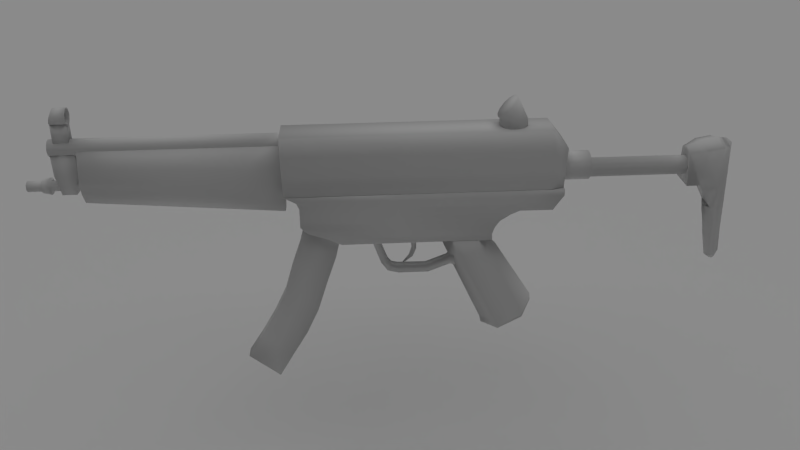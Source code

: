 # Source: mp5.blend  (saved by Blender 2.70.0; exported with 4.5.12 LTS)
import bpy
from mathutils import Matrix  # noqa: F401  (used for matrix-valued properties, if any)

bpy.ops.wm.read_factory_settings(use_empty=True)
scene = bpy.context.scene
scene.name = 'Scene'

# ---- collections
col_collection_1 = bpy.data.collections.new('Collection 1'); scene.collection.children.link(col_collection_1)

# ---- materials (node trees are filled in below, after node groups)
mat_material_002 = bpy.data.materials.new('Material.002')
mat_material_002.alpha_threshold = 0.0
mat_material_002.use_transparent_shadow = False
mat_material_002.roughness = 0.5
mat_material_002.line_color = (0.0, 0.0, 0.0, 1.0)
mat_material_001 = bpy.data.materials.new('Material.001')
mat_material_001.alpha_threshold = 0.0
mat_material_001.use_transparent_shadow = False
mat_material_001.roughness = 0.5
mat_material_001.line_color = (0.0, 0.0, 0.0, 1.0)
mat_material_003 = bpy.data.materials.new('Material.003')
mat_material_003.alpha_threshold = 0.0
mat_material_003.use_transparent_shadow = False
mat_material_003.roughness = 0.5
mat_material_003.line_color = (0.0, 0.0, 0.0, 1.0)

# ---- material node trees

# ---- cameras
cam_camera = bpy.data.cameras.new('Camera')
cam_camera.clip_end = 100.0
cam_camera.lens = 35.0
cam_camera.sensor_width = 32.0
cam_camera.sensor_height = 18.0
cam_camera.ortho_scale = 7.314
cam_camera.dof.focus_distance = 0.0
cam_camera.dof.aperture_fstop = 128.0

# ---- lights
light_sun = bpy.data.lights.new('Sun', 'SUN')
light_sun.transmission_factor = 0.0
light_sun.angle = 1.571
light_sun.energy = 1.0
light_sun.shadow_buffer_clip_start = 0.5
light_sun.shadow_soft_size = 1.0
light_sun.shadow_cascade_max_distance = 1000.0
light_sun.cycles.use_multiple_importance_sampling = False

# ---- meshes
me_plane = bpy.data.meshes.new('Plane')
me_plane.from_pydata([(1.0, 1.0, 0.0), (1.0, -1.0, 0.0), (-1.0, -1.0, 0.0), (-1.0, 1.0, 0.0)], [], [(0, 3, 2, 1)])
me_plane.materials.append(mat_material_002)
me_plane.use_remesh_preserve_volume = False
me_plane.use_remesh_preserve_attributes = False
me_plane.use_mirror_vertex_groups = False
me_plane.update()
me_cube_006 = bpy.data.meshes.new('Cube.006')
me_cube_006.from_pydata([(-8.782, -0.3156, 1.609), (-8.912, -0.03876, 1.613), (-8.887, 0.2663, 1.612), (-8.713, 0.5178, 1.607), (-8.436, 0.6484, 1.6), (-8.131, 0.6231, 1.592), (-7.88, 0.4487, 1.586), (-7.749, 0.1719, 1.582), (-7.774, -0.1331, 1.583), (-7.949, -0.3847, 1.587), (-8.225, -0.5153, 1.595), (-8.53, -0.49, 1.603), (-8.763, -0.3156, 2.328), (-8.893, -0.03876, 2.331), (-8.868, 0.2663, 2.331), (-8.694, 0.5178, 2.326), (-8.417, 0.6484, 2.319), (-8.112, 0.6231, 2.311), (-7.861, 0.4487, 2.304), (-7.73, 0.1719, 2.301), (-7.756, -0.1331, 2.302), (-7.93, -0.3847, 2.306), (-8.207, -0.5153, 2.313), (-8.511, -0.49, 2.321), (-8.331, 0.06655, 1.597), (-8.57, 0.05947, 2.869), (-8.73, -0.487, 2.71), (-8.516, -0.5267, 2.925), (-8.317, -0.4093, 3.126), (-8.185, -0.1663, 3.257), (-8.157, 0.1371, 3.285), (-8.239, 0.4198, 3.201), (-8.41, 0.6059, 3.029), (-8.624, 0.6456, 2.813), (-8.823, 0.5283, 2.613), (-8.955, 0.2853, 2.481), (-8.983, -0.01819, 2.454), (-8.901, -0.3009, 2.537), (-18.94, 0.2985, -9.46), (-18.94, -0.2985, -9.46), (-20.26, -0.2985, -8.303), (-20.26, 0.2985, -8.303), (-15.65, 0.2985, -2.238), (-15.65, -0.2985, -2.238), (-17.1, -0.2985, -1.524), (-17.1, 0.2985, -1.525), (-18.23, -0.2985, -8.32), (-17.53, -0.2985, -7.239), (-16.94, -0.2985, -6.066), (-16.42, -0.2985, -4.615), (-15.98, -0.2985, -3.466), (-18.23, 0.2985, -8.32), (-17.53, 0.2985, -7.239), (-16.94, 0.2985, -6.066), (-16.42, 0.2985, -4.615), (-15.98, 0.2985, -3.466), (-19.54, -0.2985, -7.253), (-18.9, -0.2985, -6.23), (-18.33, -0.2985, -5.131), (-17.92, -0.2985, -3.919), (-17.49, -0.2985, -2.818), (-19.54, 0.2985, -7.253), (-18.9, 0.2985, -6.23), (-18.33, 0.2985, -5.131), (-17.92, 0.2985, -3.919), (-17.49, 0.2985, -2.818), (-26.25, 0.2294, 2.304), (-26.25, -0.2649, 2.304), (-26.88, -0.2649, 2.321), (-26.88, 0.2294, 2.321), (-26.22, 0.2294, 3.189), (-26.22, -0.2649, 3.189), (-26.85, -0.2649, 3.206), (-26.85, 0.2294, 3.206), (-26.8, 0.3497, 3.43), (-26.85, 0.3007, 3.258), (-26.85, 0.1646, 3.131), (-26.85, -0.01806, 3.082), (-26.85, -0.2007, 3.131), (-26.85, -0.3319, 3.258), (-26.8, -0.3808, 3.43), (-26.74, -0.3319, 3.603), (-26.7, -0.1982, 3.73), (-26.69, -0.01558, 3.776), (-26.7, 0.167, 3.73), (-26.74, 0.3007, 3.603), (-26.18, 0.3497, 3.414), (-26.19, 0.3007, 3.232), (-26.19, 0.167, 3.098), (-26.19, -0.01558, 3.049), (-26.19, -0.1982, 3.098), (-26.19, -0.3319, 3.232), (-26.18, -0.3808, 3.414), (-26.18, -0.3319, 3.597), (-26.17, -0.1982, 3.73), (-26.17, -0.01558, 3.779), (-26.17, 0.167, 3.73), (-26.18, 0.3007, 3.597), (-26.8, 0.2766, 3.43), (-26.75, 0.2375, 3.569), (-26.72, 0.1305, 3.67), (-26.71, -0.01558, 3.707), (-26.72, -0.1617, 3.67), (-26.75, -0.2686, 3.569), (-26.8, -0.3078, 3.43), (-26.84, -0.2686, 3.292), (-26.85, -0.1642, 3.193), (-26.85, -0.01806, 3.154), (-26.85, 0.128, 3.193), (-26.84, 0.2375, 3.292), (-26.18, 0.2766, 3.414), (-26.18, 0.2375, 3.56), (-26.17, 0.1305, 3.667), (-26.17, -0.01558, 3.706), (-26.17, -0.1617, 3.667), (-26.18, -0.2686, 3.56), (-26.18, -0.3078, 3.414), (-26.19, -0.2686, 3.268), (-26.19, -0.1617, 3.161), (-26.19, -0.01558, 3.122), (-26.19, 0.1305, 3.161), (-26.19, 0.2375, 3.268), (-26.25, -0.01775, 2.304), (-26.88, -0.01775, 2.321), (-26.23, -0.01775, 3.083), (-26.86, -0.01775, 3.099), (-28.35, 0.1916, 0.5022), (-28.35, 0.1617, 0.3906), (-28.35, 0.08001, 0.3089), (-28.35, -0.0316, 0.279), (-28.35, -0.1432, 0.3089), (-28.35, -0.2249, 0.3906), (-28.35, -0.2548, 0.5022), (-28.35, -0.2249, 0.6137), (-28.34, -0.1432, 0.6954), (-28.34, -0.0316, 0.7253), (-28.34, 0.08001, 0.6954), (-28.35, 0.1617, 0.6137), (-19.86, 0.1916, 0.2795), (-19.87, 0.1617, 0.1679), (-19.87, 0.08001, 0.08627), (-19.87, -0.0316, 0.05637), (-19.87, -0.1432, 0.08627), (-19.87, -0.2249, 0.1679), (-19.86, -0.2548, 0.2795), (-19.86, -0.2249, 0.3911), (-19.86, -0.1432, 0.4728), (-19.86, -0.0316, 0.5027), (-19.86, 0.08001, 0.4728), (-19.86, 0.1617, 0.3911), (-19.86, -0.0316, 0.2795), (-28.35, 0.1294, 0.5951), (-28.34, 0.06137, 0.6631), (-28.34, -0.0316, 0.688), (-28.34, -0.1246, 0.6631), (-28.35, -0.1926, 0.5951), (-28.35, -0.2175, 0.5022), (-28.35, -0.1926, 0.4092), (-28.35, -0.1246, 0.3412), (-28.35, -0.0316, 0.3163), (-28.35, 0.06137, 0.3412), (-28.35, 0.1294, 0.4092), (-28.35, 0.1543, 0.5022), (-20.21, 0.1543, 0.2886), (-20.21, 0.1294, 0.1956), (-20.21, 0.06137, 0.1276), (-20.21, -0.0316, 0.1027), (-20.21, -0.1246, 0.1276), (-20.21, -0.1926, 0.1956), (-20.21, -0.2175, 0.2886), (-20.21, -0.1926, 0.3815), (-20.21, -0.1246, 0.4495), (-20.2, -0.0316, 0.4744), (-20.21, 0.06137, 0.4495), (-20.21, 0.1294, 0.3815), (-20.21, -0.0316, 0.2886), (-27.37, 0.1617, 0.3647), (-27.36, 0.1916, 0.4763), (-27.37, 0.08001, 0.283), (-27.37, -0.0316, 0.2531), (-27.37, -0.1432, 0.283), (-27.37, -0.2249, 0.3647), (-27.36, -0.2548, 0.4763), (-27.36, -0.2249, 0.5879), (-27.36, -0.1432, 0.6695), (-27.36, -0.0316, 0.6994), (-27.36, 0.08001, 0.6695), (-27.36, 0.1617, 0.5879), (-27.36, 0.2823, 0.6575), (-27.35, 0.1496, 0.7901), (-27.35, -0.0316, 0.8386), (-27.35, -0.2128, 0.7901), (-27.36, -0.3455, 0.6575), (-27.36, -0.394, 0.4763), (-27.37, -0.3455, 0.2951), (-27.37, -0.2128, 0.1625), (-27.37, -0.0316, 0.114), (-27.37, 0.1496, 0.1625), (-27.36, 0.3309, 0.4763), (-27.37, 0.2823, 0.2951), (-27.73, 0.2203, 0.3403), (-27.72, 0.2593, 0.4857), (-27.73, 0.1139, 0.2339), (-27.73, -0.0316, 0.1949), (-27.73, -0.1771, 0.2339), (-27.73, -0.2835, 0.3403), (-27.72, -0.3225, 0.4857), (-27.72, -0.2835, 0.6311), (-27.72, -0.1771, 0.7376), (-27.71, -0.0316, 0.7766), (-27.72, 0.1139, 0.7376), (-27.72, 0.2203, 0.6311), (-17.93, 0.191, -1.149), (-17.93, -0.2594, -1.149), (-26.07, -0.2594, -0.2701), (-26.07, 0.191, -0.2701), (-17.85, 0.3003, 1.844), (-17.85, -0.3687, 1.844), (-26.01, -0.3687, 2.059), (-26.01, 0.3003, 2.059), (-17.91, -0.5713, -0.467), (-17.89, -0.6924, 0.2154), (-17.87, -0.5713, 0.8977), (-17.91, 0.5029, -0.467), (-17.89, 0.624, 0.2154), (-17.87, 0.5029, 0.8977), (-26.06, -0.5713, 0.2461), (-26.05, -0.6924, 0.7622), (-26.03, -0.5713, 1.278), (-26.06, 0.5029, 0.2461), (-26.05, 0.624, 0.7622), (-26.03, 0.5029, 1.278), (-26.18, 0.2463, 0.9649), (-26.18, -0.3146, 0.9649), (-27.09, -0.3146, 0.9887), (-27.09, 0.2463, 0.9887), (-26.12, 0.2228, 1.885), (-26.12, -0.2912, 1.885), (-27.09, -0.2912, 1.911), (-27.09, 0.2228, 1.911), (-26.96, 0.1669, 0.1236), (-26.96, -0.2352, 0.1236), (-26.35, -0.2352, 0.1076), (-26.35, 0.1669, 0.1076), (-27.01, 0.2006, 0.5864), (-27.01, -0.2689, 0.5864), (-26.28, 0.2006, 0.5671), (-26.28, -0.2689, 0.5671), (-27.14, 0.3251, 2.133), (-27.14, 0.277, 1.953), (-27.15, 0.1455, 1.822), (-27.15, -0.03417, 1.774), (-27.15, -0.2138, 1.822), (-27.14, -0.3453, 1.953), (-27.14, -0.3934, 2.133), (-27.13, -0.3453, 2.313), (-27.13, -0.2138, 2.444), (-27.13, -0.03417, 2.492), (-27.13, 0.1455, 2.444), (-27.13, 0.277, 2.313), (-17.79, 0.3251, 1.888), (-17.79, 0.277, 1.708), (-17.8, 0.1455, 1.577), (-17.8, -0.03417, 1.529), (-17.8, -0.2138, 1.577), (-17.79, -0.3453, 1.708), (-17.79, -0.3934, 1.888), (-17.78, -0.3453, 2.067), (-17.78, -0.2138, 2.199), (-17.78, -0.03417, 2.247), (-17.78, 0.1455, 2.199), (-17.78, 0.277, 2.067), (-27.14, -0.03417, 2.133), (-17.79, -0.03417, 1.888), (0.6388, 0.0, -4.688), (0.379, -6.407e-08, 1.029), (0.7009, 0.0, -4.674), (0.4775, -6.407e-08, 1.01), (0.825, -2.384e-08, -4.644), (0.5768, 1.192e-08, -4.703), (0.3275, 3.539e-08, -4.485), (0.9472, -3.912e-08, -4.335), (0.912, -8.941e-08, -2.042), (-0.04926, 5.96e-08, -2.042), (0.912, -8.941e-08, -2.325), (-0.01576, 5.96e-08, -2.325), (0.912, -8.941e-08, -2.663), (0.04584, 5.96e-08, -2.663), (0.912, -6.855e-08, -3.341), (0.1339, 5.066e-08, -3.341), (0.1339, 5.96e-08, -1.986), (0.912, -8.941e-08, -1.986), (-0.1779, 5.96e-08, -1.352), (-0.9845, 1.49e-07, 0.5171), (0.912, -1.152e-07, 0.7658), (-0.3509, -1.192e-07, 0.9443), (0.2805, -1.192e-07, 1.047), (-0.3627, 7.451e-08, -1.0), (-0.9824, -2.384e-08, 0.7184), (0.6744, -1.431e-07, 0.9736), (-1.035, 2.086e-07, -0.868), (0.912, -4.292e-08, -1.0), (0.6388, 0.1, -4.688), (0.6388, -0.1, -4.688), (0.4824, -0.25, -4.448), (0.4824, 0.25, -4.448), (0.1911, 0.5, -2.042), (0.1911, -0.5, -2.042), (0.2162, 0.5, -2.325), (0.2162, -0.5, -2.325), (0.2624, 0.5, -2.663), (0.2624, -0.5, -2.663), (0.3284, 0.4, -3.341), (0.3284, -0.4, -3.341), (0.3284, -0.5, -1.986), (0.3284, 0.5, -1.986), (0.4379, 0.64, 0.7968), (0.4379, -0.64, 0.7968), (0.379, -6.407e-08, 1.029), (0.379, -6.407e-08, 1.029), (0.434, 0.56, -1.0), (0.434, -0.56, -1.0), (0.7009, 0.1, -4.674), (0.7009, -0.1, -4.674), (0.6373, -0.25, -4.41), (0.6373, 0.25, -4.41), (0.4314, 0.5, -2.042), (0.4314, -0.5, -2.042), (0.4481, 0.5, -2.325), (0.4481, -0.5, -2.325), (0.4789, 0.5, -2.663), (0.4789, -0.5, -2.663), (0.5229, 0.4, -3.341), (0.5229, -0.4, -3.341), (0.5229, -0.5, -1.986), (0.5229, 0.5, -1.986), (0.5959, 0.64, 0.7865), (0.5959, -0.64, 0.7865), (0.4775, -6.407e-08, 1.01), (0.4774, -6.407e-08, 1.01), (0.5933, 0.56, -1.0), (0.5933, -0.56, -1.0), (0.5768, 1.192e-08, -4.703), (0.5768, 1.192e-08, -4.703), (0.825, -2.384e-08, -4.644), (0.825, -2.384e-08, -4.644), (0.9472, -2.421e-08, -4.335), (0.9472, -5.402e-08, -4.335), (0.3275, 3.539e-08, -4.485), (0.3275, 3.539e-08, -4.485), (0.912, -5.96e-08, -2.042), (0.912, -1.192e-07, -2.042), (-0.04926, 5.96e-08, -2.042), (-0.04926, 5.96e-08, -2.042), (0.912, -5.96e-08, -2.325), (0.912, -1.192e-07, -2.325), (-0.01576, 5.96e-08, -2.325), (-0.01576, 5.96e-08, -2.325), (0.912, -5.96e-08, -2.663), (0.912, -1.192e-07, -2.663), (0.04584, 5.96e-08, -2.663), (0.04584, 5.96e-08, -2.663), (0.1339, 5.066e-08, -3.341), (0.1339, 5.066e-08, -3.341), (0.912, -9.239e-08, -3.341), (0.912, -4.47e-08, -3.341), (0.912, -5.96e-08, -1.986), (0.912, -1.192e-07, -1.986), (0.1339, -0.5, -1.986), (-0.1779, -0.5, -1.352), (0.1339, 0.5, -1.986), (-0.1779, 0.5, -1.352), (-0.3523, 0.8, 0.7166), (0.2798, 0.8, 0.8072), (-0.3523, -0.8, 0.7166), (0.2798, -0.8, 0.8072), (-0.9845, 0.48, 0.5171), (-0.9845, -0.48, 0.5171), (0.912, -1.152e-07, 0.7658), (0.912, -1.152e-07, 0.7658), (-0.3509, -1.192e-07, 0.9443), (0.2805, -1.192e-07, 1.047), (-0.3509, -1.192e-07, 0.9443), (0.2805, -1.192e-07, 1.047), (-0.3627, 0.35, -1.0), (0.2747, 0.7, -1.0), (-0.3627, -0.35, -1.0), (0.2747, -0.7, -1.0), (-0.9824, -2.384e-08, 0.7184), (-0.9824, -2.384e-08, 0.7184), (0.6744, -1.431e-07, 0.9736), (0.6744, -1.431e-07, 0.9736), (-1.035, 0.6, -0.868), (-1.035, -0.6, -0.868), (0.912, -6.378e-08, -1.0), (0.912, -2.205e-08, -1.0), (-6.592, 0.6085, 0.1449), (-6.6, 0.527, -0.1593), (-6.606, 0.3042, -0.3819), (-6.608, -2.508e-07, -0.4634), (-6.606, -0.3042, -0.3819), (-6.6, -0.527, -0.1593), (-6.592, -0.6085, 0.1449), (-6.584, -0.527, 0.449), (-6.578, -0.3042, 0.6716), (-6.576, -4.381e-07, 0.7531), (-6.578, 0.3042, 0.6716), (-6.584, 0.527, 0.449), (-5.137, 0.6085, 0.1067), (-5.145, 0.527, -0.1975), (-5.151, 0.3042, -0.4201), (-5.153, 5.036e-07, -0.5016), (-5.151, -0.3042, -0.4201), (-5.145, -0.527, -0.1975), (-5.137, -0.6085, 0.1067), (-5.129, -0.527, 0.4108), (-5.123, -0.3042, 0.6335), (-5.121, -8.491e-07, 0.7149), (-5.123, 0.3042, 0.6335), (-5.129, 0.527, 0.4108), (-6.592, -1.897e-07, 0.1449), (-5.135, 0.3496, 0.1848), (-5.131, 0.2019, 0.3325), (-5.13, -6.281e-07, 0.3866), (-5.131, -0.2019, 0.3325), (-5.135, -0.3496, 0.1848), (-5.14, -0.4037, -0.01701), (-5.146, -0.3496, -0.2188), (-5.15, -0.2019, -0.3665), (-5.151, 2.695e-07, -0.4206), (-5.15, 0.2019, -0.3665), (-5.146, 0.3496, -0.2188), (-5.14, 0.4037, -0.01701), (-0.9615, 0.4037, -0.1267), (-0.9668, 0.3496, -0.3285), (-0.9706, 0.2019, -0.4762), (-0.9721, 4.502e-07, -0.5302), (-0.9706, -0.2019, -0.4762), (-0.9668, -0.3496, -0.3285), (-0.9615, -0.4037, -0.1267), (-0.9562, -0.3496, 0.0751), (-0.9523, -0.2019, 0.2228), (-0.9509, -4.474e-07, 0.2769), (-0.9523, 0.2019, 0.2228), (-0.9562, 0.3496, 0.07511), (-0.9615, 3.187e-08, -0.1267), (-6.837, 0.9658, -0.5714), (-6.837, -0.9658, -0.5714), (-17.91, -0.9658, -0.2419), (-17.91, 0.9658, -0.2419), (-6.77, 0.7884, 1.992), (-6.77, -0.7884, 1.992), (-17.88, -0.7884, 2.284), (-17.88, 0.7884, 2.284), (-6.172, -0.7606, 1.198), (-6.172, 0.7606, 1.198), (-6.311, -0.7606, -0.5852), (-6.311, 0.7606, -0.5852), (-6.814, -0.9658, 0.2832), (-6.792, -0.9658, 1.138), (-6.814, 0.9658, 0.2832), (-6.792, 0.9658, 1.138), (-17.9, -0.9658, 0.6001), (-17.89, -0.9658, 1.442), (-17.9, 0.9658, 0.6001), (-17.89, 0.9658, 1.442), (-6.218, 0.7606, 0.6035), (-6.265, 0.7606, 0.009128), (-6.218, -0.7606, 0.6035), (-6.265, -0.7606, 0.009128), (-12.48, 9.905e-07, -3.127), (-12.48, 9.905e-07, -3.127), (-12.72, 9.855e-07, -3.12), (-12.72, 9.929e-07, -3.12), (-12.42, 9.908e-07, -2.474), (-12.42, 9.982e-07, -2.474), (-12.9, 9.807e-07, -2.462), (-12.9, 9.807e-07, -2.462), (-12.69, -0.001436, -3.314), (-12.69, -0.001436, -3.314), (-12.49, -0.002055, -3.408), (-12.49, -0.002055, -3.408), (-12.65, 9.88e-07, -3.777), (-12.65, 9.88e-07, -3.777), (-12.82, 9.843e-07, -3.674), (-12.82, 9.917e-07, -3.674), (-13.11, 9.86e-07, -4.032), (-13.11, 9.786e-07, -4.032), (-13.03, 9.877e-07, -4.034), (-13.03, 9.803e-07, -4.034), (-12.56, -0.08044, -3.125), (-12.64, -0.08044, -3.122), (-12.56, 0.08044, -3.125), (-12.64, 0.08044, -3.122), (-12.6, -0.1239, -2.47), (-12.78, -0.1239, -2.465), (-12.6, 0.1239, -2.47), (-12.78, 0.1239, -2.465), (-12.61, 0.08077, -3.375), (-12.54, 0.07988, -3.409), (-12.61, -0.07987, -3.361), (-12.54, -0.08076, -3.396), (-12.69, -0.08044, -3.762), (-12.75, -0.08044, -3.718), (-12.69, 0.08044, -3.762), (-12.75, 0.08044, -3.718), (-13.08, 0.08044, -4.032), (-13.06, 0.08044, -4.033), (-13.08, -0.08044, -4.032), (-13.06, -0.08044, -4.033), (-14.09, 0.2985, -2.892), (-14.09, -0.2985, -2.892), (-14.38, -0.1562, -2.884), (-14.38, 0.1562, -2.884), (-14.12, 0.5087, -2.498), (-14.12, -0.5797, -2.498), (-14.51, -0.3696, -2.488), (-14.51, 0.2985, -2.488), (-14.04, 0.1562, -3.954), (-14.04, -0.1562, -3.954), (-13.75, -0.1562, -3.911), (-13.75, 0.2985, -3.911), (-13.58, 0.2985, -4.124), (-13.58, -0.1562, -4.124), (-13.77, -0.1562, -4.345), (-13.77, 0.1562, -4.345), (-13.31, 0.1562, -4.485), (-13.31, -0.1562, -4.485), (-13.31, -0.1562, -4.193), (-13.31, 0.2985, -4.193), (-12.1, 0.2985, -4.244), (-12.1, -0.1562, -4.244), (-12.0, -0.1562, -4.517), (-12.0, 0.1562, -4.517), (-11.04, 0.1562, -4.172), (-11.04, -0.1562, -4.172), (-11.14, -0.1562, -3.899), (-11.14, 0.2985, -3.899), (-10.81, 0.5087, -3.514), (-10.81, -0.5797, -3.514), (-10.61, -0.2985, -4.23), (-10.61, 0.2985, -4.23), (-9.308, 0.9767, -2.694), (-9.308, -0.9767, -2.694), (-13.26, -0.9767, -2.591), (-13.26, 0.9767, -2.591), (-8.534, 0.9767, -1.552), (-8.534, -0.9767, -1.552), (-13.23, -0.9767, -1.429), (-13.23, 0.9767, -1.429), (-9.314, -0.9767, -2.404), (-9.202, -0.9767, -2.116), (-8.993, -0.9767, -1.831), (-9.314, 0.9767, -2.404), (-9.202, 0.9767, -2.116), (-8.993, 0.9767, -1.831), (-13.25, -0.9767, -2.3), (-13.24, -0.9767, -2.01), (-13.23, -0.9767, -1.72), (-13.25, 0.9767, -2.3), (-13.24, 0.9767, -2.01), (-13.23, 0.9767, -1.72), (-13.2, 0.9767, -0.3598), (-13.2, -0.9767, -0.3598), (-8.142, -0.9767, -0.4925), (-8.142, 0.9767, -0.4925), (-13.22, 0.9767, -1.162), (-13.21, 0.9767, -0.8946), (-13.2, 0.9767, -0.6272), (-8.148, 0.9767, -1.399), (-8.145, 0.9767, -1.028), (-8.144, 0.9767, -0.76), (-13.22, -0.9767, -1.162), (-13.21, -0.9767, -0.8946), (-13.2, -0.9767, -0.6272), (-8.148, -0.9767, -1.399), (-8.145, -0.9767, -1.028), (-8.144, -0.9767, -0.76), (-6.304, -0.9767, -0.8164), (-6.507, -0.9767, -1.079), (-6.767, -0.9767, -1.444), (-6.304, 0.9767, -0.8164), (-6.507, 0.9767, -1.079), (-6.767, 0.9767, -1.444), (-6.296, 0.9767, -0.549), (-6.296, -0.9767, -0.549), (-17.4, -0.9767, -0.5172), (-17.3, -0.9767, -0.7872), (-17.31, -0.9767, -1.055), (-17.4, 0.9767, -0.5172), (-17.3, 0.9767, -0.7872), (-17.31, 0.9767, -1.055), (-17.89, -0.9767, -0.2367), (-17.89, 0.9767, -0.2367), (-17.33, 0.9767, -1.612), (-17.09, 0.9767, -1.909), (-16.27, 0.9767, -2.221), (-17.33, -0.9767, -1.612), (-17.09, -0.9767, -1.909), (-16.27, -0.9767, -2.221), (-17.32, 0.9767, -1.322), (-17.32, -0.9767, -1.322), (-15.66, 0.9767, -2.528), (-15.66, -0.9767, -2.528), (-7.453, 6.644e-07, -6.019), (-7.453, 6.644e-07, -6.019), (-9.717, 1.023e-06, -7.074), (-9.717, 1.023e-06, -7.074), (-9.04, 6.299e-07, -3.336), (-9.04, 6.299e-07, -3.336), (-10.89, 9.968e-07, -4.295), (-10.89, 9.968e-07, -4.295), (-9.556, 1.027e-06, -7.43), (-9.556, 1.027e-06, -7.43), (-7.427, 6.654e-07, -6.358), (-7.427, 6.654e-07, -6.358), (-9.662, 1.025e-06, -7.377), (-9.662, 1.025e-06, -7.377), (-7.44, 6.649e-07, -6.187), (-7.44, 6.649e-07, -6.187), (-11.54, 9.817e-07, -2.655), (-11.54, 9.817e-07, -2.655), (-9.31, 6.237e-07, -2.698), (-9.31, 6.237e-07, -2.698), (-11.16, 9.905e-07, -3.591), (-9.259, 6.253e-07, -3.114), (-11.16, 9.905e-07, -3.591), (-9.259, 6.253e-07, -3.114), (-8.019, -0.9686, -6.283), (-8.585, -0.9686, -6.546), (-9.151, -0.9686, -6.81), (-8.019, 0.9686, -6.283), (-8.585, 0.9686, -6.546), (-9.151, 0.9686, -6.81), (-9.501, -0.9686, -3.575), (-9.963, -0.9686, -3.815), (-10.42, -0.9686, -4.055), (-9.501, 0.9686, -3.575), (-9.963, 0.9686, -3.815), (-10.42, 0.9686, -4.055), (-9.024, 0.9686, -7.162), (-8.491, 0.9686, -6.894), (-7.959, 0.9686, -6.626), (-9.024, -0.9686, -7.162), (-8.491, -0.9686, -6.894), (-7.959, -0.9686, -6.626), (-9.107, 0.9686, -7.08), (-8.551, 0.9686, -6.782), (-7.995, 0.9686, -6.484), (-9.107, -0.9686, -7.08), (-8.551, -0.9686, -6.782), (-7.995, -0.9686, -6.484), (-10.99, 0.9686, -2.666), (-10.43, 0.9686, -2.676), (-9.869, 0.9686, -2.687), (-10.99, -0.9686, -2.666), (-10.43, -0.9686, -2.676), (-9.869, -0.9686, -2.687), (-10.68, 0.9686, -3.472), (-10.21, 0.9686, -3.353), (-9.734, 0.9686, -3.234), (-10.68, -0.9686, -3.472), (-10.21, -0.9686, -3.353), (-9.734, -0.9686, -3.234), (-9.308, 2.682e-07, -2.694), (-13.26, 4.172e-07, -2.591), (-8.534, -2.682e-07, -1.552), (-9.314, 1.192e-07, -2.404), (-9.202, 0.0, -2.116), (-8.993, -1.788e-07, -1.831), (-13.2, 2.98e-07, -0.3598), (-8.142, -2.682e-07, -0.4925), (-8.148, -2.682e-07, -1.399), (-6.767, -1.252e-06, -1.444), (-6.296, -1.222e-06, -0.549), (-6.507, -1.252e-06, -1.079), (-6.304, -1.222e-06, -0.8164), (-17.89, 1.192e-06, -0.2367), (-15.66, 1.371e-06, -2.528), (-16.27, 1.281e-06, -2.221), (-17.09, 1.252e-06, -1.909), (-17.33, 1.252e-06, -1.612), (-17.32, 1.192e-06, -1.322), (-17.31, 1.192e-06, -1.055), (-17.3, 1.192e-06, -0.7872), (-17.4, 1.192e-06, -0.5172)], [], [(24, 0, 1), (24, 1, 2), (24, 2, 3), (24, 3, 4), (24, 4, 5), (24, 5, 6), (24, 6, 7), (24, 7, 8), (24, 8, 9), (24, 9, 10), (24, 10, 11), (11, 0, 24), (0, 12, 13, 1), (1, 13, 14, 2), (2, 14, 15, 3), (3, 15, 16, 4), (4, 16, 17, 5), (5, 17, 18, 6), (6, 18, 19, 7), (7, 19, 20, 8), (8, 20, 21, 9), (9, 21, 22, 10), (10, 22, 23, 11), (12, 0, 11, 23), (12, 23, 26, 37), (23, 22, 27, 26), (22, 21, 28, 27), (21, 20, 29, 28), (20, 19, 30, 29), (19, 18, 31, 30), (18, 17, 32, 31), (17, 16, 33, 32), (16, 15, 34, 33), (15, 14, 35, 34), (14, 13, 36, 35), (13, 12, 37, 36), (25, 36, 37), (25, 35, 36), (25, 34, 35), (25, 33, 34), (25, 32, 33), (25, 31, 32), (25, 30, 31), (25, 29, 30), (25, 28, 29), (25, 27, 28), (25, 26, 27), (25, 37, 26), (38, 39, 40, 41), (42, 45, 44, 43), (38, 51, 46, 39), (51, 52, 47, 46), (52, 53, 48, 47), (53, 54, 49, 48), (54, 55, 50, 49), (55, 42, 43, 50), (39, 46, 56, 40), (46, 47, 57, 56), (47, 48, 58, 57), (48, 49, 59, 58), (49, 50, 60, 59), (50, 43, 44, 60), (40, 56, 61, 41), (56, 57, 62, 61), (57, 58, 63, 62), (58, 59, 64, 63), (59, 60, 65, 64), (60, 44, 45, 65), (42, 55, 65, 45), (55, 54, 64, 65), (54, 53, 63, 64), (53, 52, 62, 63), (52, 51, 61, 62), (51, 38, 41, 61), (67, 71, 72, 68), (70, 66, 69, 73), (74, 86, 87, 75), (75, 87, 88, 76), (76, 88, 89, 77), (77, 89, 90, 78), (78, 90, 91, 79), (79, 91, 92, 80), (80, 92, 93, 81), (81, 93, 94, 82), (82, 94, 95, 83), (83, 95, 96, 84), (84, 96, 97, 85), (85, 97, 86, 74), (85, 74, 98, 99), (84, 85, 99, 100), (83, 84, 100, 101), (82, 83, 101, 102), (81, 82, 102, 103), (80, 81, 103, 104), (79, 80, 104, 105), (78, 79, 105, 106), (77, 78, 106, 107), (76, 77, 107, 108), (75, 76, 108, 109), (74, 75, 109, 98), (86, 97, 111, 110), (97, 96, 112, 111), (96, 95, 113, 112), (95, 94, 114, 113), (94, 93, 115, 114), (93, 92, 116, 115), (92, 91, 117, 116), (91, 90, 118, 117), (90, 89, 119, 118), (89, 88, 120, 119), (88, 87, 121, 120), (87, 86, 110, 121), (106, 118, 119, 107), (107, 119, 120, 108), (108, 120, 121, 109), (98, 109, 121, 110), (98, 110, 111, 99), (99, 111, 112, 100), (100, 112, 113, 101), (101, 113, 114, 102), (102, 114, 115, 103), (103, 115, 116, 104), (104, 116, 117, 105), (106, 105, 117, 118), (66, 122, 123, 69), (122, 67, 68, 123), (73, 125, 124, 70), (125, 72, 71, 124), (122, 66, 70, 124), (124, 71, 67, 122), (72, 125, 123, 68), (125, 73, 69, 123), (150, 139, 138), (150, 140, 139), (150, 141, 140), (150, 142, 141), (150, 143, 142), (150, 144, 143), (150, 145, 144), (150, 146, 145), (150, 147, 146), (150, 148, 147), (150, 149, 148), (150, 138, 149), (137, 126, 162, 151), (136, 137, 151, 152), (135, 136, 152, 153), (134, 135, 153, 154), (133, 134, 154, 155), (132, 133, 155, 156), (131, 132, 156, 157), (130, 131, 157, 158), (129, 130, 158, 159), (128, 129, 159, 160), (127, 128, 160, 161), (126, 127, 161, 162), (162, 161, 164, 163), (161, 160, 165, 164), (160, 159, 166, 165), (159, 158, 167, 166), (158, 157, 168, 167), (157, 156, 169, 168), (156, 155, 170, 169), (155, 154, 171, 170), (154, 153, 172, 171), (153, 152, 173, 172), (152, 151, 174, 173), (151, 162, 163, 174), (175, 163, 164), (175, 164, 165), (175, 165, 166), (175, 166, 167), (175, 167, 168), (175, 168, 169), (175, 169, 170), (175, 170, 171), (175, 171, 172), (175, 172, 173), (175, 173, 174), (174, 163, 175), (126, 177, 176, 127), (177, 138, 139, 176), (127, 176, 178, 128), (176, 139, 140, 178), (128, 178, 179, 129), (178, 140, 141, 179), (129, 179, 180, 130), (179, 141, 142, 180), (130, 180, 181, 131), (180, 142, 143, 181), (131, 181, 182, 132), (181, 143, 144, 182), (132, 182, 183, 133), (182, 144, 145, 183), (133, 183, 184, 134), (183, 145, 146, 184), (134, 184, 185, 135), (184, 146, 147, 185), (135, 185, 186, 136), (185, 147, 148, 186), (136, 186, 187, 137), (186, 148, 149, 187), (138, 177, 187, 149), (177, 126, 137, 187), (177, 187, 188, 198), (186, 187, 188, 189), (185, 186, 189, 190), (184, 185, 190, 191), (183, 184, 191, 192), (182, 183, 192, 193), (181, 182, 193, 194), (180, 181, 194, 195), (179, 180, 195, 196), (178, 179, 196, 197), (176, 178, 197, 199), (177, 176, 199, 198), (198, 199, 200, 201), (199, 197, 202, 200), (197, 196, 203, 202), (196, 195, 204, 203), (195, 194, 205, 204), (194, 193, 206, 205), (193, 192, 207, 206), (192, 191, 208, 207), (191, 190, 209, 208), (190, 189, 210, 209), (189, 188, 211, 210), (198, 188, 211, 201), (212, 213, 214, 215), (216, 219, 218, 217), (212, 223, 220, 213), (223, 224, 221, 220), (224, 225, 222, 221), (225, 216, 217, 222), (213, 220, 226, 214), (220, 221, 227, 226), (221, 222, 228, 227), (222, 217, 218, 228), (214, 226, 229, 215), (226, 227, 230, 229), (227, 228, 231, 230), (228, 218, 219, 231), (216, 225, 231, 219), (225, 224, 230, 231), (224, 223, 229, 230), (223, 212, 215, 229), (236, 239, 238, 237), (232, 236, 237, 233), (233, 237, 238, 234), (234, 238, 239, 235), (236, 232, 235, 239), (243, 242, 241, 240), (235, 244, 245, 234), (244, 240, 241, 245), (232, 246, 244, 235), (246, 243, 240, 244), (246, 232, 233, 247), (247, 242, 243, 246), (234, 245, 247, 233), (245, 241, 242, 247), (272, 248, 249), (273, 261, 260), (272, 249, 250), (273, 262, 261), (272, 250, 251), (273, 263, 262), (272, 251, 252), (273, 264, 263), (272, 252, 253), (273, 265, 264), (272, 253, 254), (273, 266, 265), (272, 254, 255), (273, 267, 266), (272, 255, 256), (273, 268, 267), (272, 256, 257), (273, 269, 268), (272, 257, 258), (273, 270, 269), (272, 258, 259), (273, 271, 270), (259, 248, 272), (273, 260, 271), (248, 260, 261, 249), (249, 261, 262, 250), (250, 262, 263, 251), (251, 263, 264, 252), (252, 264, 265, 253), (253, 265, 266, 254), (254, 266, 267, 255), (255, 267, 268, 256), (256, 268, 269, 257), (257, 269, 270, 258), (258, 270, 271, 259), (260, 248, 259, 271), (302, 274, 279, 342), (274, 303, 343, 279), (274, 302, 322, 276), (303, 274, 276, 323), (296, 383, 319, 275), (381, 296, 275, 318), (275, 319, 339, 277), (318, 275, 277, 338), (276, 322, 345, 278), (323, 276, 278, 344), (277, 339, 390, 299), (338, 277, 299, 391), (281, 347, 344, 278), (346, 281, 278, 345), (280, 349, 342, 279), (348, 280, 279, 343), (289, 362, 349, 280), (363, 289, 280, 348), (288, 364, 347, 281), (365, 288, 281, 346), (284, 354, 350, 282), (355, 284, 282, 351), (282, 350, 366, 291), (351, 282, 291, 367), (285, 356, 352, 283), (357, 285, 283, 353), (283, 352, 368, 290), (353, 283, 290, 370), (286, 358, 354, 284), (359, 286, 284, 355), (287, 360, 356, 285), (361, 287, 285, 357), (288, 365, 358, 286), (364, 288, 286, 359), (289, 363, 360, 287), (362, 289, 287, 361), (292, 371, 370, 290), (369, 292, 290, 368), (301, 394, 367, 291), (395, 301, 291, 366), (297, 384, 371, 292), (386, 297, 292, 369), (298, 388, 376, 293), (389, 298, 293, 377), (293, 376, 392, 300), (377, 293, 300, 393), (299, 390, 379, 294), (391, 299, 294, 378), (294, 379, 394, 301), (378, 294, 301, 395), (298, 389, 382, 295), (388, 298, 295, 380), (295, 382, 383, 296), (380, 295, 296, 381), (300, 392, 384, 297), (393, 300, 297, 386), (305, 325, 322, 302), (349, 305, 302, 342), (304, 348, 343, 303), (324, 304, 303, 323), (313, 363, 348, 304), (333, 313, 304, 324), (312, 332, 325, 305), (362, 312, 305, 349), (308, 357, 353, 306), (328, 308, 306, 326), (306, 353, 370, 315), (326, 306, 315, 335), (309, 329, 327, 307), (356, 309, 307, 352), (307, 327, 334, 314), (352, 307, 314, 368), (310, 361, 357, 308), (330, 310, 308, 328), (311, 331, 329, 309), (360, 311, 309, 356), (312, 362, 361, 310), (332, 312, 310, 330), (313, 333, 331, 311), (363, 313, 311, 360), (321, 387, 368, 314), (341, 321, 314, 334), (320, 340, 335, 315), (385, 320, 315, 370), (318, 338, 336, 316), (381, 318, 316, 373), (320, 385, 373, 316), (340, 320, 316, 336), (321, 341, 337, 317), (387, 321, 317, 375), (317, 337, 339, 319), (375, 317, 319, 383), (325, 346, 345, 322), (347, 324, 323, 344), (364, 333, 324, 347), (332, 365, 346, 325), (354, 328, 326, 350), (350, 326, 335, 366), (329, 355, 351, 327), (327, 351, 367, 334), (358, 330, 328, 354), (331, 359, 355, 329), (365, 332, 330, 358), (333, 364, 359, 331), (394, 341, 334, 367), (340, 395, 366, 335), (338, 391, 378, 336), (395, 340, 336, 378), (341, 394, 379, 337), (337, 379, 390, 339), (387, 386, 369, 368), (384, 385, 370, 371), (376, 388, 380, 372), (392, 376, 372, 384), (372, 380, 381, 373), (384, 372, 373, 385), (377, 393, 386, 374), (389, 377, 374, 382), (374, 386, 387, 375), (382, 374, 375, 383), (420, 396, 397), (420, 397, 398), (420, 398, 399), (420, 399, 400), (420, 400, 401), (420, 401, 402), (420, 402, 403), (420, 403, 404), (420, 404, 405), (420, 405, 406), (420, 406, 407), (407, 396, 420), (396, 408, 409, 397), (397, 409, 410, 398), (398, 410, 411, 399), (399, 411, 412, 400), (400, 412, 413, 401), (401, 413, 414, 402), (402, 414, 415, 403), (403, 415, 416, 404), (404, 416, 417, 405), (405, 417, 418, 406), (406, 418, 419, 407), (408, 396, 407, 419), (408, 419, 421, 432), (419, 418, 422, 421), (418, 417, 423, 422), (417, 416, 424, 423), (416, 415, 425, 424), (415, 414, 426, 425), (414, 413, 427, 426), (413, 412, 428, 427), (412, 411, 429, 428), (411, 410, 430, 429), (410, 409, 431, 430), (409, 408, 432, 431), (431, 432, 433, 434), (430, 431, 434, 435), (429, 430, 435, 436), (428, 429, 436, 437), (427, 428, 437, 438), (426, 427, 438, 439), (425, 426, 439, 440), (424, 425, 440, 441), (423, 424, 441, 442), (422, 423, 442, 443), (421, 422, 443, 444), (432, 421, 444, 433), (445, 434, 433), (445, 435, 434), (445, 436, 435), (445, 437, 436), (445, 438, 437), (445, 439, 438), (445, 440, 439), (445, 441, 440), (445, 442, 441), (445, 443, 442), (445, 444, 443), (445, 433, 444), (446, 447, 448, 449), (450, 453, 452, 451), (450, 451, 454, 455), (447, 446, 457, 456), (447, 458, 462, 448), (458, 459, 463, 462), (459, 451, 452, 463), (448, 462, 464, 449), (462, 463, 465, 464), (463, 452, 453, 465), (450, 461, 465, 453), (461, 460, 464, 465), (460, 446, 449, 464), (446, 460, 467, 457), (460, 461, 466, 467), (461, 450, 455, 466), (451, 459, 468, 454), (459, 458, 469, 468), (458, 447, 456, 469), (457, 467, 469, 456), (467, 466, 468, 469), (466, 455, 454, 468), (470, 474, 475, 471), (472, 476, 477, 473), (472, 473, 478, 479), (470, 471, 480, 481), (481, 480, 483, 482), (479, 478, 485, 484), (484, 485, 486, 487), (482, 483, 488, 489), (474, 496, 494, 475), (496, 497, 495, 494), (497, 477, 476, 495), (475, 494, 490, 471), (494, 495, 491, 490), (495, 476, 472, 491), (470, 492, 496, 474), (492, 493, 497, 496), (493, 473, 477, 497), (473, 493, 498, 478), (493, 492, 499, 498), (492, 470, 481, 499), (471, 490, 501, 480), (490, 491, 500, 501), (491, 472, 479, 500), (480, 501, 502, 483), (501, 500, 503, 502), (500, 479, 484, 503), (478, 498, 505, 485), (498, 499, 504, 505), (499, 481, 482, 504), (485, 505, 506, 486), (505, 504, 507, 506), (504, 482, 489, 507), (483, 502, 509, 488), (502, 503, 508, 509), (503, 484, 487, 508), (488, 509, 507, 489), (509, 508, 506, 507), (508, 487, 486, 506), (514, 517, 516, 515), (510, 514, 515, 511), (511, 515, 516, 512), (512, 516, 517, 513), (514, 510, 513, 517), (512, 513, 518, 519), (513, 510, 521, 518), (510, 511, 520, 521), (511, 512, 519, 520), (520, 519, 524, 523), (521, 520, 523, 522), (518, 521, 522, 525), (519, 518, 525, 524), (524, 525, 526, 527), (525, 522, 529, 526), (522, 523, 528, 529), (523, 524, 527, 528), (528, 527, 532, 531), (529, 528, 531, 530), (526, 529, 530, 533), (527, 526, 533, 532), (532, 533, 534, 535), (533, 530, 537, 534), (530, 531, 536, 537), (531, 532, 535, 536), (536, 535, 540, 539), (537, 536, 539, 538), (534, 537, 538, 541), (535, 534, 541, 540), (538, 539, 540, 541), (543, 550, 556, 544), (550, 551, 557, 556), (551, 552, 558, 557), (552, 547, 548, 558), (546, 555, 561, 549), (555, 554, 560, 561), (554, 553, 559, 560), (553, 542, 545, 559), (549, 566, 569, 546), (566, 567, 570, 569), (567, 568, 571, 570), (568, 562, 565, 571), (547, 575, 572, 548), (575, 576, 573, 572), (576, 577, 574, 573), (577, 564, 563, 574), (564, 577, 578, 585), (577, 576, 579, 578), (576, 575, 580, 579), (571, 565, 584, 581), (570, 571, 581, 582), (569, 570, 582, 583), (574, 563, 592, 586), (573, 574, 586, 587), (572, 573, 587, 588), (548, 572, 588, 601), (562, 568, 589, 593), (568, 567, 590, 589), (567, 566, 591, 590), (566, 549, 600, 591), (549, 561, 594, 600), (561, 560, 595, 594), (560, 559, 596, 595), (559, 545, 602, 596), (558, 548, 601, 597), (557, 558, 597, 598), (556, 557, 598, 599), (544, 556, 599, 603), (604, 608, 609, 605), (606, 610, 611, 607), (607, 616, 617, 606), (616, 612, 613, 617), (618, 604, 605, 619), (619, 614, 615, 618), (610, 626, 624, 611), (626, 621, 620, 624), (608, 625, 627, 609), (625, 623, 622, 627), (609, 634, 628, 605), (634, 635, 629, 628), (635, 636, 630, 629), (636, 610, 606, 630), (604, 631, 637, 608), (631, 632, 638, 637), (632, 633, 639, 638), (633, 607, 611, 639), (614, 645, 642, 615), (645, 644, 641, 642), (644, 643, 640, 641), (643, 613, 612, 640), (631, 604, 618, 648), (648, 647, 632, 631), (647, 646, 633, 632), (646, 616, 607, 633), (615, 642, 648, 618), (642, 641, 647, 648), (641, 640, 646, 647), (640, 612, 616, 646), (617, 649, 630, 606), (649, 650, 629, 630), (650, 651, 628, 629), (651, 619, 605, 628), (613, 643, 649, 617), (643, 644, 650, 649), (644, 645, 651, 650), (645, 614, 619, 651), (623, 654, 657, 622), (654, 653, 656, 657), (653, 652, 655, 656), (652, 620, 621, 655), (624, 658, 639, 611), (658, 659, 638, 639), (659, 660, 637, 638), (660, 625, 608, 637), (620, 652, 658, 624), (652, 653, 659, 658), (653, 654, 660, 659), (654, 623, 625, 660), (627, 663, 634, 609), (663, 662, 635, 634), (662, 661, 636, 635), (661, 626, 610, 636), (622, 657, 663, 627), (657, 656, 662, 663), (656, 655, 661, 662), (655, 621, 626, 661), (542, 664, 665, 545), (664, 543, 544, 665), (553, 667, 664, 542), (667, 550, 543, 664), (554, 668, 667, 553), (668, 551, 550, 667), (555, 669, 668, 554), (669, 552, 551, 668), (546, 666, 669, 555), (666, 547, 552, 669), (562, 670, 671, 565), (670, 563, 564, 671), (569, 672, 666, 546), (672, 575, 547, 666), (575, 672, 673, 580), (672, 569, 583, 673), (565, 671, 674, 584), (671, 564, 585, 674), (582, 675, 673, 583), (675, 579, 580, 673), (581, 676, 675, 582), (676, 578, 579, 675), (584, 674, 676, 581), (674, 585, 578, 676), (563, 670, 677, 592), (670, 562, 593, 677), (545, 665, 678, 602), (665, 544, 603, 678), (599, 679, 678, 603), (679, 596, 602, 678), (598, 680, 679, 599), (680, 595, 596, 679), (597, 681, 680, 598), (681, 594, 595, 680), (601, 682, 681, 597), (682, 600, 594, 681), (588, 683, 682, 601), (683, 591, 600, 682), (587, 684, 683, 588), (684, 590, 591, 683), (586, 685, 684, 587), (685, 589, 590, 684), (592, 677, 685, 586), (677, 593, 589, 685)])
me_cube_006.polygons.foreach_set('use_smooth', [True] * 706)
me_cube_006.polygons.foreach_set('material_index', [0, 0, 0, 0, 0, 0, 0, 0, 0, 0, 0, 0, 0, 0, 0, 0, 0, 0, 0, 0, 0, 0, 0, 0, 0, 0, 0, 0, 0, 0, 0, 0, 0, 0, 0, 0, 0, 0, 0, 0, 0, 0, 0, 0, 0, 0, 0, 0, 0, 0, 0, 0, 0, 0, 0, 0, 0, 0, 0, 0, 0, 0, 0, 0, 0, 0, 0, 0, 0, 0, 0, 0, 0, 0, 0, 0, 0, 0, 0, 0, 0, 0, 0, 0, 0, 0, 0, 0, 0, 0, 0, 0, 0, 0, 0, 0, 0, 0, 0, 0, 0, 0, 0, 0, 0, 0, 0, 0, 0, 0, 0, 0, 0, 0, 0, 0, 0, 0, 0, 0, 0, 0, 0, 0, 0, 0, 0, 0, 0, 0, 0, 0, 0, 0, 0, 0, 0, 0, 0, 0, 0, 0, 0, 0, 0, 0, 0, 0, 0, 0, 0, 0, 0, 0, 0, 0, 0, 0, 0, 0, 0, 0, 0, 0, 0, 0, 0, 0, 0, 0, 0, 0, 0, 0, 0, 0, 0, 0, 0, 0, 0, 0, 0, 0, 0, 0, 0, 0, 0, 0, 0, 0, 0, 0, 0, 0, 0, 0, 0, 0, 0, 0, 0, 0, 0, 0, 0, 0, 0, 0, 0, 0, 0, 0, 0, 0, 0, 0, 0, 0, 0, 0, 0, 0, 0, 0, 0, 0, 0, 0, 0, 0, 0, 0, 0, 0, 0, 0, 0, 0, 0, 0, 0, 0, 0, 0, 0, 0, 0, 0, 0, 0, 0, 0, 0, 0, 0, 0, 0, 0, 0, 0, 0, 0, 0, 0, 0, 0, 0, 0, 0, 0, 0, 0, 0, 0, 0, 0, 0, 0, 0, 0, 0, 0, 0, 0, 0, 0, 0, 0, 0, 0, 0, 0, 0, 0, 0, 0, 0, 0, 0, 0, 0, 0, 0, 0, 0, 0, 0, 0, 0, 0, 0, 0, 0, 0, 0, 0, 0, 0, 0, 0, 0, 0, 0, 0, 0, 0, 0, 0, 0, 0, 0, 0, 0, 0, 0, 0, 0, 0, 0, 0, 0, 0, 0, 0, 0, 0, 0, 0, 0, 0, 0, 0, 0, 0, 0, 0, 0, 0, 0, 0, 0, 0, 0, 0, 0, 0, 0, 0, 0, 0, 0, 0, 0, 0, 0, 0, 0, 0, 0, 0, 0, 0, 0, 0, 0, 0, 0, 0, 0, 0, 0, 0, 0, 0, 0, 0, 0, 0, 0, 0, 0, 0, 0, 0, 0, 0, 0, 0, 0, 0, 0, 0, 0, 0, 0, 0, 0, 0, 0, 0, 0, 0, 0, 0, 0, 0, 0, 0, 0, 0, 0, 0, 0, 0, 0, 0, 0, 0, 0, 0, 0, 0, 0, 0, 0, 0, 0, 0, 0, 0, 0, 0, 0, 0, 0, 0, 0, 0, 0, 0, 0, 0, 0, 0, 0, 0, 0, 0, 0, 0, 0, 0, 0, 0, 0, 0, 0, 0, 0, 0, 0, 0, 0, 0, 0, 0, 0, 0, 0, 0, 0, 0, 0, 0, 0, 0, 0, 0, 0, 0, 0, 0, 0, 0, 0, 0, 0, 0, 0, 0, 0, 0, 0, 0, 0, 0, 0, 0, 0, 0, 0, 0, 0, 0, 0, 0, 0, 0, 0, 0, 0, 0, 0, 0, 0, 0, 0, 0, 0, 0, 0, 0, 0, 0, 0, 0, 0, 0, 0, 0, 0, 0, 0, 0, 0, 0, 0, 0, 0, 0, 0, 0, 0, 0, 1, 1, 1, 1, 1, 1, 1, 1, 1, 1, 1, 1, 1, 1, 1, 1, 1, 1, 1, 1, 1, 1, 1, 1, 1, 1, 1, 1, 1, 1, 1, 1, 1, 1, 1, 1, 1, 1, 0, 0, 0, 0, 0, 0, 0, 0, 0, 0, 0, 0, 0, 0, 0, 0, 0, 0, 0, 0, 0, 0, 0, 0, 0, 0, 0, 0, 0, 0, 0, 0, 0, 0, 0, 0, 0, 0, 0, 0, 0, 0, 0, 0, 0, 0, 0, 0, 0, 0, 0, 0, 0, 0, 0, 0, 0, 0, 1, 1, 1, 1, 1, 1, 1, 1, 1, 1, 1, 1, 1, 1, 1, 1, 1, 1, 1, 1, 1, 1, 1, 1, 1, 1, 1, 1, 1, 1, 1, 1, 1, 1, 1, 1, 1, 1, 1, 1, 1, 1, 1, 1])
_uv = me_cube_006.uv_layers.new(name='UVMap')
_uv.uv.foreach_set('vector', [0.0, 0.0, 1.0, 0.0, 1.0, 1.0, 0.0, 0.0, 1.0, 0.0, 1.0, 1.0, 0.0, 0.0, 1.0, 0.0, 1.0, 1.0, 0.0, 0.0, 1.0, 0.0, 1.0, 1.0, 0.0, 0.0, 1.0, 0.0, 1.0, 1.0, 0.0, 0.0, 1.0, 0.0, 1.0, 1.0, 0.0, 0.0, 1.0, 0.0, 1.0, 1.0, 0.0, 0.0, 1.0, 0.0, 1.0, 1.0, 0.0, 0.0, 1.0, 0.0, 1.0, 1.0, 0.0, 0.0, 1.0, 0.0, 1.0, 1.0, 0.0, 0.0, 1.0, 0.0, 1.0, 1.0, 0.0, 0.0, 1.0, 0.0, 1.0, 1.0, 0.0, 0.0, 1.0, 0.0, 1.0, 1.0, 0.0, 1.0, 0.0, 0.0, 1.0, 0.0, 1.0, 1.0, 0.0, 1.0, 0.0, 0.0, 1.0, 0.0, 1.0, 1.0, 0.0, 1.0, 0.0, 0.0, 1.0, 0.0, 1.0, 1.0, 0.0, 1.0, 0.0, 0.0, 1.0, 0.0, 1.0, 1.0, 0.0, 1.0, 0.0, 0.0, 1.0, 0.0, 1.0, 1.0, 0.0, 1.0, 0.0, 0.0, 1.0, 0.0, 1.0, 1.0, 0.0, 1.0, 0.0, 0.0, 1.0, 0.0, 1.0, 1.0, 0.0, 1.0, 0.0, 0.0, 1.0, 0.0, 1.0, 1.0, 0.0, 1.0, 0.0, 0.0, 1.0, 0.0, 1.0, 1.0, 0.0, 1.0, 0.0, 0.0, 1.0, 0.0, 1.0, 1.0, 0.0, 1.0, 0.0, 0.0, 1.0, 0.0, 1.0, 1.0, 0.0, 1.0, 0.0, 0.0, 1.0, 0.0, 1.0, 1.0, 0.0, 1.0, 0.0, 0.0, 1.0, 0.0, 1.0, 1.0, 0.0, 1.0, 0.0, 0.0, 1.0, 0.0, 1.0, 1.0, 0.0, 1.0, 0.0, 0.0, 1.0, 0.0, 1.0, 1.0, 0.0, 1.0, 0.0, 0.0, 1.0, 0.0, 1.0, 1.0, 0.0, 1.0, 0.0, 0.0, 1.0, 0.0, 1.0, 1.0, 0.0, 1.0, 0.0, 0.0, 1.0, 0.0, 1.0, 1.0, 0.0, 1.0, 0.0, 0.0, 1.0, 0.0, 1.0, 1.0, 0.0, 1.0, 0.0, 0.0, 1.0, 0.0, 1.0, 1.0, 0.0, 1.0, 0.0, 0.0, 1.0, 0.0, 1.0, 1.0, 0.0, 1.0, 0.0, 0.0, 1.0, 0.0, 1.0, 1.0, 0.0, 1.0, 0.0, 0.0, 1.0, 0.0, 1.0, 1.0, 0.0, 1.0, 0.0, 0.0, 1.0, 0.0, 1.0, 1.0, 0.0, 0.0, 1.0, 0.0, 1.0, 1.0, 0.0, 0.0, 1.0, 0.0, 1.0, 1.0, 0.0, 0.0, 1.0, 0.0, 1.0, 1.0, 0.0, 0.0, 1.0, 0.0, 1.0, 1.0, 0.0, 0.0, 1.0, 0.0, 1.0, 1.0, 0.0, 0.0, 1.0, 0.0, 1.0, 1.0, 0.0, 0.0, 1.0, 0.0, 1.0, 1.0, 0.0, 0.0, 1.0, 0.0, 1.0, 1.0, 0.0, 0.0, 1.0, 0.0, 1.0, 1.0, 0.0, 0.0, 1.0, 0.0, 1.0, 1.0, 0.0, 0.0, 1.0, 0.0, 1.0, 1.0, 0.0, 0.0, 1.0, 0.0, 1.0, 1.0, 0.0, 1.0, 0.0, 0.0, 1.0, 0.0, 1.0, 1.0, 0.0, 1.0, 0.0, 0.0, 1.0, 0.0, 1.0, 1.0, 0.0, 1.0, 0.0, 0.0, 1.0, 0.0, 1.0, 1.0, 0.0, 1.0, 0.0, 0.0, 1.0, 0.0, 1.0, 1.0, 0.0, 1.0, 0.0, 0.0, 1.0, 0.0, 1.0, 1.0, 0.0, 1.0, 0.0, 0.0, 1.0, 0.0, 1.0, 1.0, 0.0, 1.0, 0.0, 0.0, 1.0, 0.0, 1.0, 1.0, 0.0, 1.0, 0.0, 0.0, 1.0, 0.0, 1.0, 1.0, 0.0, 1.0, 0.0, 0.0, 1.0, 0.0, 1.0, 1.0, 0.0, 1.0, 0.0, 0.0, 1.0, 0.0, 1.0, 1.0, 0.0, 1.0, 0.0, 0.0, 1.0, 0.0, 1.0, 1.0, 0.0, 1.0, 0.0, 0.0, 1.0, 0.0, 1.0, 1.0, 0.0, 1.0, 0.0, 0.0, 1.0, 0.0, 1.0, 1.0, 0.0, 1.0, 0.0, 0.0, 1.0, 0.0, 1.0, 1.0, 0.0, 1.0, 0.0, 0.0, 1.0, 0.0, 1.0, 1.0, 0.0, 1.0, 0.0, 0.0, 1.0, 0.0, 1.0, 1.0, 0.0, 1.0, 0.0, 0.0, 1.0, 0.0, 1.0, 1.0, 0.0, 1.0, 0.0, 0.0, 1.0, 0.0, 1.0, 1.0, 0.0, 1.0, 0.0, 0.0, 1.0, 0.0, 1.0, 1.0, 0.0, 1.0, 0.0, 0.0, 1.0, 0.0, 1.0, 1.0, 0.0, 1.0, 0.0, 0.0, 1.0, 0.0, 1.0, 1.0, 0.0, 1.0, 0.0, 0.0, 1.0, 0.0, 1.0, 1.0, 0.0, 1.0, 0.0, 0.0, 1.0, 0.0, 1.0, 1.0, 0.0, 1.0, 0.0, 0.0, 1.0, 0.0, 1.0, 1.0, 0.0, 1.0, 0.0, 0.0, 1.0, 0.0, 1.0, 1.0, 0.0, 1.0, 0.0, 0.0, 1.0, 0.0, 1.0, 1.0, 0.0, 1.0, 0.0, 0.0, 1.0, 0.0, 1.0, 1.0, 0.0, 1.0, 0.0, 0.0, 1.0, 0.0, 1.0, 1.0, 0.0, 1.0, 0.0, 0.0, 1.0, 0.0, 1.0, 1.0, 0.0, 1.0, 0.0, 0.0, 1.0, 0.0, 1.0, 1.0, 0.0, 1.0, 0.0, 0.0, 1.0, 0.0, 1.0, 1.0, 0.0, 1.0, 0.0, 0.0, 1.0, 0.0, 1.0, 1.0, 0.0, 1.0, 0.0, 0.0, 1.0, 0.0, 1.0, 1.0, 0.0, 1.0, 0.0, 0.0, 1.0, 0.0, 1.0, 1.0, 0.0, 1.0, 0.0, 0.0, 1.0, 0.0, 1.0, 1.0, 0.0, 1.0, 0.0, 0.0, 1.0, 0.0, 1.0, 1.0, 0.0, 1.0, 0.0, 0.0, 1.0, 0.0, 1.0, 1.0, 0.0, 1.0, 0.0, 0.0, 1.0, 0.0, 1.0, 1.0, 0.0, 1.0, 0.0, 0.0, 1.0, 0.0, 1.0, 1.0, 0.0, 1.0, 0.0, 0.0, 1.0, 0.0, 1.0, 1.0, 0.0, 1.0, 0.0, 0.0, 1.0, 0.0, 1.0, 1.0, 0.0, 1.0, 0.0, 0.0, 1.0, 0.0, 1.0, 1.0, 0.0, 1.0, 0.0, 0.0, 1.0, 0.0, 1.0, 1.0, 0.0, 1.0, 0.0, 0.0, 1.0, 0.0, 1.0, 1.0, 0.0, 1.0, 0.0, 0.0, 1.0, 0.0, 1.0, 1.0, 0.0, 1.0, 0.0, 0.0, 1.0, 0.0, 1.0, 1.0, 0.0, 1.0, 0.0, 0.0, 1.0, 0.0, 1.0, 1.0, 0.0, 1.0, 0.0, 0.0, 1.0, 0.0, 1.0, 1.0, 0.0, 1.0, 0.0, 0.0, 1.0, 0.0, 1.0, 1.0, 0.0, 1.0, 0.0, 0.0, 1.0, 0.0, 1.0, 1.0, 0.0, 1.0, 0.0, 0.0, 1.0, 0.0, 1.0, 1.0, 0.0, 1.0, 0.0, 0.0, 1.0, 0.0, 1.0, 1.0, 0.0, 1.0, 0.0, 0.0, 1.0, 0.0, 1.0, 1.0, 0.0, 1.0, 0.0, 0.0, 1.0, 0.0, 1.0, 1.0, 0.0, 1.0, 0.0, 0.0, 1.0, 0.0, 1.0, 1.0, 0.0, 1.0, 0.0, 0.0, 1.0, 0.0, 1.0, 1.0, 0.0, 1.0, 0.0, 0.0, 1.0, 0.0, 1.0, 1.0, 0.0, 1.0, 0.0, 0.0, 1.0, 0.0, 1.0, 1.0, 0.0, 1.0, 0.0, 0.0, 1.0, 0.0, 1.0, 1.0, 0.0, 1.0, 0.0, 0.0, 1.0, 0.0, 1.0, 1.0, 0.0, 1.0, 0.0, 0.0, 1.0, 0.0, 1.0, 1.0, 0.0, 1.0, 0.0, 0.0, 1.0, 0.0, 1.0, 1.0, 0.0, 1.0, 0.0, 0.0, 1.0, 0.0, 1.0, 1.0, 0.0, 1.0, 0.0, 0.0, 1.0, 0.0, 1.0, 1.0, 0.0, 1.0, 0.0, 0.0, 1.0, 0.0, 1.0, 1.0, 0.0, 1.0, 0.0, 0.0, 1.0, 0.0, 1.0, 1.0, 0.0, 1.0, 0.0, 0.0, 1.0, 0.0, 1.0, 1.0, 0.0, 1.0, 0.0, 0.0, 1.0, 0.0, 1.0, 1.0, 0.0, 1.0, 0.0, 0.0, 1.0, 0.0, 1.0, 1.0, 0.0, 1.0, 0.0, 0.0, 1.0, 0.0, 1.0, 1.0, 0.0, 1.0, 0.0, 0.0, 1.0, 0.0, 1.0, 1.0, 0.0, 1.0, 0.0, 0.0, 1.0, 0.0, 1.0, 1.0, 0.0, 1.0, 0.0, 0.0, 1.0, 0.0, 1.0, 1.0, 0.0, 1.0, 0.0, 0.0, 1.0, 0.0, 1.0, 1.0, 0.0, 1.0, 0.0, 0.0, 1.0, 0.0, 1.0, 1.0, 0.0, 1.0, 0.0, 0.0, 1.0, 0.0, 1.0, 1.0, 0.0, 1.0, 0.0, 0.0, 1.0, 0.0, 1.0, 1.0, 0.0, 1.0, 0.0, 0.0, 1.0, 0.0, 1.0, 1.0, 0.0, 1.0, 0.0, 0.0, 1.0, 0.0, 1.0, 1.0, 0.0, 1.0, 0.0, 0.0, 1.0, 0.0, 1.0, 1.0, 0.0, 1.0, 0.0, 0.0, 1.0, 0.0, 1.0, 1.0, 0.0, 1.0, 0.0, 0.0, 1.0, 0.0, 1.0, 1.0, 0.0, 1.0, 0.0, 0.0, 1.0, 0.0, 1.0, 1.0, 0.0, 1.0, 0.9426, 0.5917, 0.9418, 0.5911, 0.9423, 0.5909, 0.9426, 0.5917, 0.9415, 0.5914, 0.9418, 0.5911, 0.9426, 0.5917, 0.9414, 0.5917, 0.9415, 0.5914, 0.9426, 0.5917, 0.9415, 0.5921, 0.9414, 0.5917, 0.9426, 0.5917, 0.9418, 0.5924, 0.9415, 0.5921, 0.9426, 0.5917, 0.9423, 0.5926, 0.9418, 0.5924, 0.9426, 0.5917, 0.9429, 0.5926, 0.9423, 0.5926, 0.9426, 0.5917, 0.9437, 0.5923, 0.9429, 0.5926, 0.9426, 0.5917, 0.9446, 0.5918, 0.9437, 0.5923, 0.9426, 0.5917, 0.9437, 0.5912, 0.9446, 0.5918, 0.9426, 0.5917, 0.9429, 0.5909, 0.9437, 0.5912, 0.9426, 0.5917, 0.9423, 0.5909, 0.9429, 0.5909, 0.2853, 0.5566, 0.2851, 0.5566, 0.2852, 0.5565, 0.2854, 0.5565, 0.2855, 0.5566, 0.2853, 0.5566, 0.2854, 0.5565, 0.2855, 0.5566, 0.2855, 0.5566, 0.2855, 0.5566, 0.2855, 0.5566, 0.2856, 0.5566, 0.2855, 0.5566, 0.2855, 0.5566, 0.2856, 0.5566, 0.2855, 0.5567, 0.2853, 0.5567, 0.2855, 0.5566, 0.2855, 0.5567, 0.2854, 0.5567, 0.2851, 0.5566, 0.2853, 0.5567, 0.2854, 0.5567, 0.2852, 0.5567, 0.2848, 0.5566, 0.2851, 0.5566, 0.2852, 0.5567, 0.2848, 0.5567, 0.2843, 0.5565, 0.2848, 0.5566, 0.2848, 0.5567, 0.2845, 0.5566, 0.2836, 0.5565, 0.2843, 0.5565, 0.2845, 0.5566, 0.2842, 0.5566, 0.2843, 0.5566, 0.2836, 0.5565, 0.2842, 0.5566, 0.2845, 0.5565, 0.2848, 0.5566, 0.2843, 0.5566, 0.2845, 0.5565, 0.2849, 0.5565, 0.2851, 0.5566, 0.2848, 0.5566, 0.2849, 0.5565, 0.2852, 0.5565, 0.2852, 0.5565, 0.2849, 0.5565, 0.9982, 0.5901, 0.9984, 0.5902, 0.2849, 0.5565, 0.2845, 0.5565, 0.998, 0.5899, 0.9982, 0.5901, 0.2845, 0.5565, 0.2842, 0.5566, 0.9979, 0.5897, 0.998, 0.5899, 0.2842, 0.5566, 0.2845, 0.5566, 0.998, 0.5895, 0.9979, 0.5897, 0.2845, 0.5566, 0.2848, 0.5567, 0.9982, 0.5893, 0.998, 0.5895, 0.2848, 0.5567, 0.2852, 0.5567, 0.9985, 0.5892, 0.9982, 0.5893, 0.2852, 0.5567, 0.2854, 0.5567, 0.9989, 0.5892, 0.9985, 0.5892, 0.2854, 0.5567, 0.2855, 0.5567, 0.9994, 0.5894, 0.9989, 0.5892, 0.2855, 0.5567, 0.2856, 0.5566, 1.0, 0.5898, 0.9994, 0.5894, 0.2856, 0.5566, 0.2855, 0.5566, 0.9994, 0.5901, 1.0, 0.5898, 0.2855, 0.5566, 0.2854, 0.5565, 0.9989, 0.5903, 0.9994, 0.5901, 0.2854, 0.5565, 0.2852, 0.5565, 0.9984, 0.5902, 0.9989, 0.5903, 0.9987, 0.5897, 0.9984, 0.5902, 0.9982, 0.5901, 0.9987, 0.5897, 0.9982, 0.5901, 0.998, 0.5899, 0.9987, 0.5897, 0.998, 0.5899, 0.9979, 0.5897, 0.9987, 0.5897, 0.9979, 0.5897, 0.998, 0.5895, 0.9987, 0.5897, 0.998, 0.5895, 0.9982, 0.5893, 0.9987, 0.5897, 0.9982, 0.5893, 0.9985, 0.5892, 0.9987, 0.5897, 0.9985, 0.5892, 0.9989, 0.5892, 0.9987, 0.5897, 0.9989, 0.5892, 0.9994, 0.5894, 0.9987, 0.5897, 0.9994, 0.5894, 1.0, 0.5898, 0.9987, 0.5897, 1.0, 0.5898, 0.9994, 0.5901, 0.9987, 0.5897, 0.9994, 0.5901, 0.9989, 0.5903, 0.9989, 0.5903, 0.9984, 0.5902, 0.9987, 0.5897, 0.2851, 0.5566, 0.2849, 0.5566, 0.2849, 0.5566, 0.2848, 0.5566, 0.2878, 0.5903, 0.9423, 0.5909, 0.9418, 0.5911, 0.2867, 0.5903, 0.2848, 0.5566, 0.2849, 0.5566, 0.2849, 0.5566, 0.2843, 0.5566, 0.2867, 0.5903, 0.9418, 0.5911, 0.9415, 0.5914, 0.2853, 0.5903, 0.2843, 0.5566, 0.2849, 0.5566, 0.2848, 0.5566, 0.2836, 0.5565, 0.2853, 0.5903, 0.9415, 0.5914, 0.9414, 0.5917, 0.2836, 0.5904, 0.2836, 0.5565, 0.2848, 0.5566, 0.2849, 0.5566, 0.2843, 0.5565, 0.2836, 0.5904, 0.9414, 0.5917, 0.9415, 0.5921, 0.2853, 0.5905, 0.2843, 0.5565, 0.2849, 0.5566, 0.2849, 0.5566, 0.2848, 0.5566, 0.2853, 0.5905, 0.9415, 0.5921, 0.9418, 0.5924, 0.2867, 0.5905, 0.2848, 0.5566, 0.2849, 0.5566, 0.2849, 0.5566, 0.2851, 0.5566, 0.2867, 0.5905, 0.9418, 0.5924, 0.9423, 0.5926, 0.2878, 0.5905, 0.2851, 0.5566, 0.2849, 0.5566, 0.285, 0.5566, 0.2853, 0.5567, 0.2878, 0.5905, 0.9423, 0.5926, 0.9429, 0.5926, 0.2886, 0.5905, 0.2853, 0.5567, 0.285, 0.5566, 0.285, 0.5566, 0.2855, 0.5566, 0.2886, 0.5905, 0.9429, 0.5926, 0.9437, 0.5923, 0.2891, 0.5905, 0.2855, 0.5566, 0.285, 0.5566, 0.285, 0.5566, 0.2855, 0.5566, 0.2891, 0.5905, 0.9437, 0.5923, 0.9446, 0.5918, 0.2892, 0.5904, 0.2855, 0.5566, 0.285, 0.5566, 0.285, 0.5566, 0.2855, 0.5566, 0.2892, 0.5904, 0.9446, 0.5918, 0.9437, 0.5912, 0.2891, 0.5903, 0.2855, 0.5566, 0.285, 0.5566, 0.285, 0.5566, 0.2853, 0.5566, 0.2891, 0.5903, 0.9437, 0.5912, 0.9429, 0.5909, 0.2886, 0.5903, 0.9423, 0.5909, 0.2878, 0.5903, 0.2886, 0.5903, 0.9429, 0.5909, 0.2849, 0.5566, 0.2851, 0.5566, 0.2853, 0.5566, 0.285, 0.5566, 0.6994, 0.141, 0.7011, 0.151, 0.7129, 0.1527, 0.7108, 0.1362, 0.6975, 0.1603, 0.7011, 0.151, 0.7129, 0.1527, 0.7068, 0.1672, 0.6898, 0.1667, 0.6975, 0.1603, 0.7068, 0.1672, 0.6951, 0.1777, 0.6799, 0.1685, 0.6898, 0.1667, 0.6951, 0.1777, 0.6791, 0.1805, 0.6706, 0.165, 0.6799, 0.1685, 0.6791, 0.1805, 0.6638, 0.1747, 0.6641, 0.1573, 0.6706, 0.165, 0.6638, 0.1747, 0.6526, 0.1623, 0.6625, 0.1473, 0.6641, 0.1573, 0.6526, 0.1623, 0.6512, 0.1461, 0.666, 0.1379, 0.6625, 0.1473, 0.6512, 0.1461, 0.656, 0.1311, 0.6738, 0.1315, 0.666, 0.1379, 0.656, 0.1311, 0.6688, 0.1205, 0.6837, 0.1298, 0.6738, 0.1315, 0.6688, 0.1205, 0.6852, 0.1181, 0.693, 0.1333, 0.6837, 0.1298, 0.6852, 0.1181, 0.6999, 0.1241, 0.6994, 0.141, 0.693, 0.1333, 0.6999, 0.1241, 0.7108, 0.1362, 0.7108, 0.1362, 0.6999, 0.1241, 0.7751, 0.01436, 0.8212, 0.08341, 0.6999, 0.1241, 0.6852, 0.1181, 0.6936, 0.0, 0.7751, 0.01436, 0.6852, 0.1181, 0.6688, 0.1205, 0.6246, 0.02399, 0.6936, 0.0, 0.6688, 0.1205, 0.656, 0.1311, 0.5647, 0.06223, 0.6246, 0.02399, 0.656, 0.1311, 0.6512, 0.1461, 0.5276, 0.1308, 0.5647, 0.06223, 0.6512, 0.1461, 0.6526, 0.1623, 0.5503, 0.2047, 0.5276, 0.1308, 0.6526, 0.1623, 0.6638, 0.1747, 0.5888, 0.2688, 0.5503, 0.2047, 0.6638, 0.1747, 0.6791, 0.1805, 0.6592, 0.3093, 0.5888, 0.2688, 0.6791, 0.1805, 0.6951, 0.1777, 0.7483, 0.3093, 0.6592, 0.3093, 0.6951, 0.1777, 0.7068, 0.1672, 0.8322, 0.2589, 0.7483, 0.3093, 0.7068, 0.1672, 0.7129, 0.1527, 0.85, 0.1636, 0.8322, 0.2589, 0.7108, 0.1362, 0.7129, 0.1527, 0.85, 0.1636, 0.8212, 0.08341, 0.0, 0.0, 1.0, 0.0, 1.0, 1.0, 0.0, 1.0, 0.0, 0.0, 1.0, 0.0, 1.0, 1.0, 0.0, 1.0, 0.0, 0.0, 1.0, 0.0, 1.0, 1.0, 0.0, 1.0, 0.0, 0.0, 1.0, 0.0, 1.0, 1.0, 0.0, 1.0, 0.0, 0.0, 1.0, 0.0, 1.0, 1.0, 0.0, 1.0, 0.0, 0.0, 1.0, 0.0, 1.0, 1.0, 0.0, 1.0, 0.0, 0.0, 1.0, 0.0, 1.0, 1.0, 0.0, 1.0, 0.0, 0.0, 1.0, 0.0, 1.0, 1.0, 0.0, 1.0, 0.0, 0.0, 1.0, 0.0, 1.0, 1.0, 0.0, 1.0, 0.0, 0.0, 1.0, 0.0, 1.0, 1.0, 0.0, 1.0, 0.0, 0.0, 1.0, 0.0, 1.0, 1.0, 0.0, 1.0, 0.0, 0.0, 1.0, 0.0, 1.0, 1.0, 0.0, 1.0, 0.0, 0.0, 1.0, 0.0, 1.0, 1.0, 0.0, 1.0, 0.0, 0.0, 1.0, 0.0, 1.0, 1.0, 0.0, 1.0, 0.0, 0.0, 1.0, 0.0, 1.0, 1.0, 0.0, 1.0, 0.0, 0.0, 1.0, 0.0, 1.0, 1.0, 0.0, 1.0, 0.0, 0.0, 1.0, 0.0, 1.0, 1.0, 0.0, 1.0, 0.0, 0.0, 1.0, 0.0, 1.0, 1.0, 0.0, 1.0, 0.0, 0.0, 1.0, 0.0, 1.0, 1.0, 0.0, 1.0, 0.0, 0.0, 1.0, 0.0, 1.0, 1.0, 0.0, 1.0, 0.0, 0.0, 1.0, 0.0, 1.0, 1.0, 0.0, 1.0, 0.0, 0.0, 1.0, 0.0, 1.0, 1.0, 0.0, 1.0, 0.0, 0.0, 1.0, 0.0, 1.0, 1.0, 0.0, 1.0, 0.0, 0.0, 1.0, 0.0, 1.0, 1.0, 0.0, 1.0, 0.0, 0.0, 1.0, 0.0, 1.0, 1.0, 0.0, 1.0, 0.0, 0.0, 1.0, 0.0, 1.0, 1.0, 0.0, 1.0, 0.0, 0.0, 1.0, 0.0, 1.0, 1.0, 0.0, 1.0, 0.0, 0.0, 1.0, 0.0, 1.0, 1.0, 0.0, 1.0, 0.0, 0.0, 1.0, 0.0, 1.0, 1.0, 0.0, 1.0, 0.0, 0.0, 1.0, 0.0, 1.0, 1.0, 0.0, 1.0, 0.0, 0.0, 1.0, 0.0, 1.0, 1.0, 0.0, 1.0, 0.0, 0.0, 1.0, 0.0, 1.0, 1.0, 0.0, 1.0, 0.0, 0.0, 1.0, 0.0, 1.0, 1.0, 0.0, 0.0, 1.0, 0.0, 1.0, 1.0, 0.0, 0.0, 1.0, 0.0, 1.0, 1.0, 0.0, 0.0, 1.0, 0.0, 1.0, 1.0, 0.0, 0.0, 1.0, 0.0, 1.0, 1.0, 0.0, 0.0, 1.0, 0.0, 1.0, 1.0, 0.0, 0.0, 1.0, 0.0, 1.0, 1.0, 0.0, 0.0, 1.0, 0.0, 1.0, 1.0, 0.0, 0.0, 1.0, 0.0, 1.0, 1.0, 0.0, 0.0, 1.0, 0.0, 1.0, 1.0, 0.0, 0.0, 1.0, 0.0, 1.0, 1.0, 0.0, 0.0, 1.0, 0.0, 1.0, 1.0, 0.0, 0.0, 1.0, 0.0, 1.0, 1.0, 0.0, 0.0, 1.0, 0.0, 1.0, 1.0, 0.0, 0.0, 1.0, 0.0, 1.0, 1.0, 0.0, 0.0, 1.0, 0.0, 1.0, 1.0, 0.0, 0.0, 1.0, 0.0, 1.0, 1.0, 0.0, 0.0, 1.0, 0.0, 1.0, 1.0, 0.0, 0.0, 1.0, 0.0, 1.0, 1.0, 0.0, 0.0, 1.0, 0.0, 1.0, 1.0, 0.0, 0.0, 1.0, 0.0, 1.0, 1.0, 0.0, 0.0, 1.0, 0.0, 1.0, 1.0, 0.0, 0.0, 1.0, 0.0, 1.0, 1.0, 0.0, 0.0, 1.0, 0.0, 1.0, 1.0, 0.0, 0.0, 1.0, 0.0, 1.0, 1.0, 0.0, 1.0, 0.0, 0.0, 1.0, 0.0, 1.0, 1.0, 0.0, 1.0, 0.0, 0.0, 1.0, 0.0, 1.0, 1.0, 0.0, 1.0, 0.0, 0.0, 1.0, 0.0, 1.0, 1.0, 0.0, 1.0, 0.0, 0.0, 1.0, 0.0, 1.0, 1.0, 0.0, 1.0, 0.0, 0.0, 1.0, 0.0, 1.0, 1.0, 0.0, 1.0, 0.0, 0.0, 1.0, 0.0, 1.0, 1.0, 0.0, 1.0, 0.0, 0.0, 1.0, 0.0, 1.0, 1.0, 0.0, 1.0, 0.0, 0.0, 1.0, 0.0, 1.0, 1.0, 0.0, 1.0, 0.0, 0.0, 1.0, 0.0, 1.0, 1.0, 0.0, 1.0, 0.0, 0.0, 1.0, 0.0, 1.0, 1.0, 0.0, 1.0, 0.0, 0.0, 1.0, 0.0, 1.0, 1.0, 0.0, 1.0, 0.4076, 0.009589, 0.407, 0.0, 0.4183, 0.0, 0.414, 0.0009407, 0.06521, 0.00249, 0.0707, 0.01298, 0.05876, 0.009082, 0.0573, 0.008385, 0.407, 0.0, 0.4076, 0.009589, 0.4029, 0.01038, 0.4002, 0.00126, 0.0707, 0.01298, 0.06521, 0.00249, 0.07337, 0.0, 0.07572, 0.01105, 0.2195, 0.4883, 0.2159, 0.4891, 0.2236, 0.4858, 0.227, 0.485, 0.3058, 0.4819, 0.3166, 0.4981, 0.3028, 0.4787, 0.3016, 0.4761, 0.227, 0.485, 0.2236, 0.4858, 0.232, 0.4819, 0.2377, 0.4803, 0.3016, 0.4761, 0.3028, 0.4787, 0.299, 0.4729, 0.2977, 0.4696, 0.4002, 0.00126, 0.4029, 0.01038, 0.3892, 0.009052, 0.3873, 0.007686, 0.07572, 0.01105, 0.07337, 0.0, 0.09001, 5.873e-07, 0.08878, 0.002383, 0.2377, 0.4803, 0.232, 0.4819, 0.2463, 0.4746, 0.2532, 0.4728, 0.2977, 0.4696, 0.299, 0.4729, 0.291, 0.46, 0.2897, 0.4534, 0.1137, 0.02076, 0.1095, 0.02374, 0.08878, 0.002383, 0.09001, 5.873e-07, 0.3779, 0.03209, 0.3738, 0.0311, 0.3873, 0.007686, 0.3892, 0.009052, 0.4484, 0.0179, 0.4404, 0.0183, 0.414, 0.0009407, 0.4183, 0.0, 0.05516, 0.03565, 0.0517, 0.03255, 0.0573, 0.008385, 0.05876, 0.009082, 0.467, 0.09917, 0.4589, 0.1003, 0.4404, 0.0183, 0.4484, 0.0179, 0.046, 0.1043, 0.03808, 0.102, 0.0517, 0.03255, 0.05516, 0.03565, 0.1429, 0.08013, 0.1359, 0.08404, 0.1095, 0.02374, 0.1137, 0.02076, 0.3659, 0.09586, 0.3584, 0.09436, 0.3738, 0.0311, 0.3779, 0.03209, 0.3339, 0.1811, 0.3376, 0.182, 0.3289, 0.2068, 0.3271, 0.2064, 0.1767, 0.1653, 0.18, 0.1636, 0.1894, 0.1876, 0.1877, 0.1884, 0.3271, 0.2064, 0.3289, 0.2068, 0.3255, 0.2187, 0.3237, 0.2183, 0.1877, 0.1884, 0.1894, 0.1876, 0.1939, 0.1986, 0.1924, 0.1993, 0.03327, 0.1952, 0.03782, 0.1952, 0.04184, 0.2192, 0.03895, 0.2217, 0.4899, 0.1919, 0.4946, 0.1907, 0.5079, 0.2226, 0.5038, 0.2265, 0.03895, 0.2217, 0.04184, 0.2192, 0.08696, 0.2341, 0.03527, 0.2334, 0.5038, 0.2265, 0.5079, 0.2226, 0.4976, 0.2442, 0.4385, 0.2429, 0.3439, 0.1474, 0.349, 0.1486, 0.3376, 0.182, 0.3339, 0.1811, 0.1614, 0.134, 0.166, 0.1314, 0.18, 0.1636, 0.1767, 0.1653, 0.03406, 0.1594, 0.03939, 0.1607, 0.03782, 0.1952, 0.03327, 0.1952, 0.4778, 0.1556, 0.4836, 0.1547, 0.4946, 0.1907, 0.4899, 0.1919, 0.3584, 0.09436, 0.3659, 0.09586, 0.349, 0.1486, 0.3439, 0.1474, 0.1359, 0.08404, 0.1429, 0.08013, 0.166, 0.1314, 0.1614, 0.134, 0.03808, 0.102, 0.046, 0.1043, 0.03939, 0.1607, 0.03406, 0.1594, 0.4589, 0.1003, 0.467, 0.09917, 0.4836, 0.1547, 0.4778, 0.1556, 0.5052, 0.3207, 0.4501, 0.3247, 0.4385, 0.2429, 0.4976, 0.2442, 0.07879, 0.3101, 0.02675, 0.3056, 0.03527, 0.2334, 0.08696, 0.2341, 0.2366, 0.2944, 0.2223, 0.2999, 0.1924, 0.1993, 0.1939, 0.1986, 0.3049, 0.3228, 0.289, 0.3208, 0.3237, 0.2183, 0.3255, 0.2187, 0.5095, 0.3643, 0.4652, 0.3693, 0.4501, 0.3247, 0.5052, 0.3207, 0.06425, 0.3537, 0.02116, 0.3476, 0.02675, 0.3056, 0.07879, 0.3101, 0.3981, 0.5565, 0.3953, 0.5529, 0.411, 0.4986, 0.4223, 0.5422, 0.1311, 0.5161, 0.1394, 0.5175, 0.1091, 0.527, 0.115, 0.4786, 0.4223, 0.5422, 0.411, 0.4986, 0.4706, 0.4437, 0.5276, 0.4586, 0.115, 0.4786, 0.1091, 0.527, 0.0, 0.4411, 0.05801, 0.4264, 0.2532, 0.4728, 0.2463, 0.4746, 0.2721, 0.4364, 0.2836, 0.4313, 0.2897, 0.4534, 0.291, 0.46, 0.2836, 0.436, 0.287, 0.4334, 0.2836, 0.4313, 0.2721, 0.4364, 0.2223, 0.2999, 0.2366, 0.2944, 0.287, 0.4334, 0.2836, 0.436, 0.289, 0.3208, 0.3049, 0.3228, 0.1394, 0.5175, 0.1311, 0.5161, 0.1725, 0.501, 0.1928, 0.4991, 0.3953, 0.5529, 0.3981, 0.5565, 0.3494, 0.5302, 0.3383, 0.5151, 0.1928, 0.4991, 0.1725, 0.501, 0.2159, 0.4891, 0.2195, 0.4883, 0.3383, 0.5151, 0.3494, 0.5302, 0.3166, 0.4981, 0.3058, 0.4819, 0.5276, 0.4586, 0.4706, 0.4437, 0.4652, 0.3693, 0.5095, 0.3643, 0.05801, 0.4264, 0.0, 0.4411, 0.02116, 0.3476, 0.06425, 0.3537, 0.4194, 0.0298, 0.4078, 0.03217, 0.4029, 0.01038, 0.4076, 0.009589, 0.4404, 0.0183, 0.4194, 0.0298, 0.4076, 0.009589, 0.414, 0.0009407, 0.07215, 0.03622, 0.05516, 0.03565, 0.05876, 0.009082, 0.0707, 0.01298, 0.08235, 0.03393, 0.07215, 0.03622, 0.0707, 0.01298, 0.07572, 0.01105, 0.0811, 0.1061, 0.046, 0.1043, 0.05516, 0.03565, 0.07215, 0.03622, 0.09545, 0.1024, 0.0811, 0.1061, 0.07215, 0.03622, 0.08235, 0.03393, 0.4245, 0.1077, 0.409, 0.1066, 0.4078, 0.03217, 0.4194, 0.0298, 0.4589, 0.1003, 0.4245, 0.1077, 0.4194, 0.0298, 0.4404, 0.0183, 0.4317, 0.2012, 0.4899, 0.1919, 0.5038, 0.2265, 0.4334, 0.235, 0.4071, 0.199, 0.4317, 0.2012, 0.4334, 0.235, 0.4044, 0.2311, 0.4334, 0.235, 0.5038, 0.2265, 0.4385, 0.2429, 0.416, 0.2389, 0.4044, 0.2311, 0.4334, 0.235, 0.416, 0.2389, 0.3941, 0.2372, 0.0895, 0.1949, 0.1121, 0.1897, 0.1187, 0.2197, 0.09173, 0.2258, 0.03782, 0.1952, 0.0895, 0.1949, 0.09173, 0.2258, 0.04184, 0.2192, 0.09173, 0.2258, 0.1187, 0.2197, 0.129, 0.2244, 0.1085, 0.2281, 0.04184, 0.2192, 0.09173, 0.2258, 0.1085, 0.2281, 0.08696, 0.2341, 0.4277, 0.1663, 0.4778, 0.1556, 0.4899, 0.1919, 0.4317, 0.2012, 0.4082, 0.1648, 0.4277, 0.1663, 0.4317, 0.2012, 0.4071, 0.199, 0.08803, 0.162, 0.1062, 0.1576, 0.1121, 0.1897, 0.0895, 0.1949, 0.03939, 0.1607, 0.08803, 0.162, 0.0895, 0.1949, 0.03782, 0.1952, 0.4245, 0.1077, 0.4589, 0.1003, 0.4778, 0.1556, 0.4277, 0.1663, 0.409, 0.1066, 0.4245, 0.1077, 0.4277, 0.1663, 0.4082, 0.1648, 0.0811, 0.1061, 0.09545, 0.1024, 0.1062, 0.1576, 0.08803, 0.162, 0.046, 0.1043, 0.0811, 0.1061, 0.08803, 0.162, 0.03939, 0.1607, 0.1496, 0.3231, 0.1333, 0.3296, 0.08696, 0.2341, 0.1085, 0.2281, 0.1668, 0.3172, 0.1496, 0.3231, 0.1085, 0.2281, 0.129, 0.2244, 0.3803, 0.3393, 0.3632, 0.3343, 0.3941, 0.2372, 0.416, 0.2389, 0.3963, 0.3451, 0.3803, 0.3393, 0.416, 0.2389, 0.4385, 0.2429, 0.3016, 0.4761, 0.2977, 0.4696, 0.328, 0.4372, 0.3365, 0.4441, 0.3058, 0.4819, 0.3016, 0.4761, 0.3365, 0.4441, 0.3488, 0.4487, 0.3803, 0.3393, 0.3963, 0.3451, 0.3488, 0.4487, 0.3365, 0.4441, 0.3632, 0.3343, 0.3803, 0.3393, 0.3365, 0.4441, 0.328, 0.4372, 0.1496, 0.3231, 0.1668, 0.3172, 0.2073, 0.4296, 0.1963, 0.4364, 0.1333, 0.3296, 0.1496, 0.3231, 0.1963, 0.4364, 0.1818, 0.4387, 0.1963, 0.4364, 0.2073, 0.4296, 0.232, 0.4819, 0.2236, 0.4858, 0.1818, 0.4387, 0.1963, 0.4364, 0.2236, 0.4858, 0.2159, 0.4891, 0.4078, 0.03217, 0.3779, 0.03209, 0.3892, 0.009052, 0.4029, 0.01038, 0.1095, 0.02374, 0.08235, 0.03393, 0.07572, 0.01105, 0.08878, 0.002383, 0.1359, 0.08404, 0.09545, 0.1024, 0.08235, 0.03393, 0.1095, 0.02374, 0.409, 0.1066, 0.3659, 0.09586, 0.3779, 0.03209, 0.4078, 0.03217, 0.3376, 0.182, 0.4071, 0.199, 0.4044, 0.2311, 0.3289, 0.2068, 0.3289, 0.2068, 0.4044, 0.2311, 0.3941, 0.2372, 0.3255, 0.2187, 0.1121, 0.1897, 0.1767, 0.1653, 0.1877, 0.1884, 0.1187, 0.2197, 0.1187, 0.2197, 0.1877, 0.1884, 0.1924, 0.1993, 0.129, 0.2244, 0.349, 0.1486, 0.4082, 0.1648, 0.4071, 0.199, 0.3376, 0.182, 0.1062, 0.1576, 0.1614, 0.134, 0.1767, 0.1653, 0.1121, 0.1897, 0.3659, 0.09586, 0.409, 0.1066, 0.4082, 0.1648, 0.349, 0.1486, 0.09545, 0.1024, 0.1359, 0.08404, 0.1614, 0.134, 0.1062, 0.1576, 0.2223, 0.2999, 0.1668, 0.3172, 0.129, 0.2244, 0.1924, 0.1993, 0.3632, 0.3343, 0.3049, 0.3228, 0.3255, 0.2187, 0.3941, 0.2372, 0.2977, 0.4696, 0.2897, 0.4534, 0.287, 0.4334, 0.328, 0.4372, 0.3049, 0.3228, 0.3632, 0.3343, 0.328, 0.4372, 0.287, 0.4334, 0.1668, 0.3172, 0.2223, 0.2999, 0.2721, 0.4364, 0.2073, 0.4296, 0.2073, 0.4296, 0.2721, 0.4364, 0.2463, 0.4746, 0.232, 0.4819, 0.1333, 0.3296, 0.06425, 0.3537, 0.07879, 0.3101, 0.08696, 0.2341, 0.4652, 0.3693, 0.3963, 0.3451, 0.4385, 0.2429, 0.4501, 0.3247, 0.411, 0.4986, 0.3953, 0.5529, 0.3383, 0.5151, 0.3764, 0.4674, 0.4706, 0.4437, 0.411, 0.4986, 0.3764, 0.4674, 0.4652, 0.3693, 0.3764, 0.4674, 0.3383, 0.5151, 0.3058, 0.4819, 0.3488, 0.4487, 0.4652, 0.3693, 0.3764, 0.4674, 0.3488, 0.4487, 0.3963, 0.3451, 0.115, 0.4786, 0.05801, 0.4264, 0.06425, 0.3537, 0.15, 0.4534, 0.1311, 0.5161, 0.115, 0.4786, 0.15, 0.4534, 0.1725, 0.501, 0.15, 0.4534, 0.06425, 0.3537, 0.1333, 0.3296, 0.1818, 0.4387, 0.1725, 0.501, 0.15, 0.4534, 0.1818, 0.4387, 0.2159, 0.4891, 0.0, 0.0, 1.0, 0.0, 1.0, 1.0, 0.0, 0.0, 1.0, 0.0, 1.0, 1.0, 0.0, 0.0, 1.0, 0.0, 1.0, 1.0, 0.0, 0.0, 1.0, 0.0, 1.0, 1.0, 0.0, 0.0, 1.0, 0.0, 1.0, 1.0, 0.0, 0.0, 1.0, 0.0, 1.0, 1.0, 0.0, 0.0, 1.0, 0.0, 1.0, 1.0, 0.0, 0.0, 1.0, 0.0, 1.0, 1.0, 0.0, 0.0, 1.0, 0.0, 1.0, 1.0, 0.0, 0.0, 1.0, 0.0, 1.0, 1.0, 0.0, 0.0, 1.0, 0.0, 1.0, 1.0, 0.0, 0.0, 1.0, 0.0, 1.0, 1.0, 0.0, 0.0, 1.0, 0.0, 1.0, 1.0, 0.0, 1.0, 0.0, 0.0, 1.0, 0.0, 1.0, 1.0, 0.0, 1.0, 0.0, 0.0, 1.0, 0.0, 1.0, 1.0, 0.0, 1.0, 0.0, 0.0, 1.0, 0.0, 1.0, 1.0, 0.0, 1.0, 0.0, 0.0, 1.0, 0.0, 1.0, 1.0, 0.0, 1.0, 0.0, 0.0, 1.0, 0.0, 1.0, 1.0, 0.0, 1.0, 0.0, 0.0, 1.0, 0.0, 1.0, 1.0, 0.0, 1.0, 0.0, 0.0, 1.0, 0.0, 1.0, 1.0, 0.0, 1.0, 0.0, 0.0, 1.0, 0.0, 1.0, 1.0, 0.0, 1.0, 0.0, 0.0, 1.0, 0.0, 1.0, 1.0, 0.0, 1.0, 0.0, 0.0, 1.0, 0.0, 1.0, 1.0, 0.0, 1.0, 0.0, 0.0, 1.0, 0.0, 1.0, 1.0, 0.0, 1.0, 0.0, 0.0, 1.0, 0.0, 1.0, 1.0, 0.0, 1.0, 0.0, 0.0, 1.0, 0.0, 1.0, 1.0, 0.0, 1.0, 0.0, 0.0, 1.0, 0.0, 1.0, 1.0, 0.0, 1.0, 0.0, 0.0, 1.0, 0.0, 1.0, 1.0, 0.0, 1.0, 0.0, 0.0, 1.0, 0.0, 1.0, 1.0, 0.0, 1.0, 0.0, 0.0, 1.0, 0.0, 1.0, 1.0, 0.0, 1.0, 0.0, 0.0, 1.0, 0.0, 1.0, 1.0, 0.0, 1.0, 0.0, 0.0, 1.0, 0.0, 1.0, 1.0, 0.0, 1.0, 0.0, 0.0, 1.0, 0.0, 1.0, 1.0, 0.0, 1.0, 0.0, 0.0, 1.0, 0.0, 1.0, 1.0, 0.0, 1.0, 0.0, 0.0, 1.0, 0.0, 1.0, 1.0, 0.0, 1.0, 0.0, 0.0, 1.0, 0.0, 1.0, 1.0, 0.0, 1.0, 0.0, 0.0, 1.0, 0.0, 1.0, 1.0, 0.0, 1.0, 0.0, 0.0, 1.0, 0.0, 1.0, 1.0, 0.0, 1.0, 0.0, 0.0, 1.0, 0.0, 1.0, 1.0, 0.0, 1.0, 0.0, 0.0, 1.0, 0.0, 1.0, 1.0, 0.0, 1.0, 0.0, 0.0, 1.0, 0.0, 1.0, 1.0, 0.0, 1.0, 0.0, 0.0, 1.0, 0.0, 1.0, 1.0, 0.0, 1.0, 0.0, 0.0, 1.0, 0.0, 1.0, 1.0, 0.0, 1.0, 0.0, 0.0, 1.0, 0.0, 1.0, 1.0, 0.0, 1.0, 0.0, 0.0, 1.0, 0.0, 1.0, 1.0, 0.0, 1.0, 0.0, 0.0, 1.0, 0.0, 1.0, 1.0, 0.0, 1.0, 0.0, 0.0, 1.0, 0.0, 1.0, 1.0, 0.0, 1.0, 0.0, 0.0, 1.0, 0.0, 1.0, 1.0, 0.0, 1.0, 0.0, 0.0, 1.0, 0.0, 1.0, 1.0, 0.0, 0.0, 1.0, 0.0, 1.0, 1.0, 0.0, 0.0, 1.0, 0.0, 1.0, 1.0, 0.0, 0.0, 1.0, 0.0, 1.0, 1.0, 0.0, 0.0, 1.0, 0.0, 1.0, 1.0, 0.0, 0.0, 1.0, 0.0, 1.0, 1.0, 0.0, 0.0, 1.0, 0.0, 1.0, 1.0, 0.0, 0.0, 1.0, 0.0, 1.0, 1.0, 0.0, 0.0, 1.0, 0.0, 1.0, 1.0, 0.0, 0.0, 1.0, 0.0, 1.0, 1.0, 0.0, 0.0, 1.0, 0.0, 1.0, 1.0, 0.0, 0.0, 1.0, 0.0, 1.0, 1.0, 0.0, 0.0, 1.0, 0.0, 1.0, 1.0, 0.0, 1.0, 0.0, 0.0, 1.0, 0.0, 1.0, 1.0, 0.0, 1.0, 0.0, 0.0, 1.0, 0.0, 1.0, 1.0, 0.0, 1.0, 0.0, 0.0, 1.0, 0.0, 1.0, 1.0, 0.0, 1.0, 0.0, 0.0, 1.0, 0.0, 1.0, 1.0, 0.0, 1.0, 0.0, 0.0, 1.0, 0.0, 1.0, 1.0, 0.0, 1.0, 0.0, 0.0, 1.0, 0.0, 1.0, 1.0, 0.0, 1.0, 0.0, 0.0, 1.0, 0.0, 1.0, 1.0, 0.0, 1.0, 0.0, 0.0, 1.0, 0.0, 1.0, 1.0, 0.0, 1.0, 0.0, 0.0, 1.0, 0.0, 1.0, 1.0, 0.0, 1.0, 0.0, 0.0, 1.0, 0.0, 1.0, 1.0, 0.0, 1.0, 0.0, 0.0, 1.0, 0.0, 1.0, 1.0, 0.0, 1.0, 0.0, 0.0, 1.0, 0.0, 1.0, 1.0, 0.0, 1.0, 0.0, 0.0, 1.0, 0.0, 1.0, 1.0, 0.0, 1.0, 0.0, 0.0, 1.0, 0.0, 1.0, 1.0, 0.0, 1.0, 0.0, 0.0, 1.0, 0.0, 1.0, 1.0, 0.0, 1.0, 0.0, 0.0, 1.0, 0.0, 1.0, 1.0, 0.0, 1.0, 0.0, 0.0, 1.0, 0.0, 1.0, 1.0, 0.0, 1.0, 0.0, 0.0, 1.0, 0.0, 1.0, 1.0, 0.0, 1.0, 0.0, 0.0, 1.0, 0.0, 1.0, 1.0, 0.0, 1.0, 0.0, 0.0, 1.0, 0.0, 1.0, 1.0, 0.0, 1.0, 0.0, 0.0, 1.0, 0.0, 1.0, 1.0, 0.0, 1.0, 0.0, 0.0, 1.0, 0.0, 1.0, 1.0, 0.0, 1.0, 0.0, 0.0, 1.0, 0.0, 1.0, 1.0, 0.0, 1.0, 0.0, 0.0, 1.0, 0.0, 1.0, 1.0, 0.0, 1.0, 0.0, 0.0, 1.0, 0.0, 1.0, 1.0, 0.0, 1.0, 0.0, 0.0, 1.0, 0.0, 1.0, 1.0, 0.0, 1.0, 0.0, 0.0, 1.0, 0.0, 1.0, 1.0, 0.0, 1.0, 0.0, 0.0, 1.0, 0.0, 1.0, 1.0, 0.0, 1.0, 0.0, 0.0, 1.0, 0.0, 1.0, 1.0, 0.0, 1.0, 0.0, 0.0, 1.0, 0.0, 1.0, 1.0, 0.0, 1.0, 0.0, 0.0, 1.0, 0.0, 1.0, 1.0, 0.0, 1.0, 0.0, 0.0, 1.0, 0.0, 1.0, 1.0, 0.0, 1.0, 0.0, 0.0, 1.0, 0.0, 1.0, 1.0, 0.0, 1.0, 0.0, 0.0, 1.0, 0.0, 1.0, 1.0, 0.0, 1.0, 0.0, 0.0, 1.0, 0.0, 1.0, 1.0, 0.0, 1.0, 0.0, 0.0, 1.0, 0.0, 1.0, 1.0, 0.0, 1.0, 0.0, 0.0, 1.0, 0.0, 1.0, 1.0, 0.0, 1.0, 0.0, 0.0, 1.0, 0.0, 1.0, 1.0, 0.0, 1.0, 0.0, 0.0, 1.0, 0.0, 1.0, 1.0, 0.0, 1.0, 0.0, 0.0, 1.0, 0.0, 1.0, 1.0, 0.0, 1.0, 0.0, 0.0, 1.0, 0.0, 1.0, 1.0, 0.0, 1.0, 0.0, 0.0, 1.0, 0.0, 1.0, 1.0, 0.0, 1.0, 0.0, 0.0, 1.0, 0.0, 1.0, 1.0, 0.0, 1.0, 0.0, 0.0, 1.0, 0.0, 1.0, 1.0, 0.0, 1.0, 0.0, 0.0, 1.0, 0.0, 1.0, 1.0, 0.0, 1.0, 0.0, 0.0, 1.0, 0.0, 1.0, 1.0, 0.0, 1.0, 0.0, 0.0, 1.0, 0.0, 1.0, 1.0, 0.0, 1.0, 0.0, 0.0, 1.0, 0.0, 1.0, 1.0, 0.0, 1.0, 0.0, 0.0, 1.0, 0.0, 1.0, 1.0, 0.0, 1.0, 0.0, 0.0, 1.0, 0.0, 1.0, 1.0, 0.0, 1.0, 0.0, 0.0, 1.0, 0.0, 1.0, 1.0, 0.0, 1.0, 0.0, 0.0, 1.0, 0.0, 1.0, 1.0, 0.0, 1.0, 0.0, 0.0, 1.0, 0.0, 1.0, 1.0, 0.0, 1.0, 0.0, 0.0, 1.0, 0.0, 1.0, 1.0, 0.0, 1.0, 0.0, 0.0, 1.0, 0.0, 1.0, 1.0, 0.0, 1.0, 0.0, 0.0, 1.0, 0.0, 1.0, 1.0, 0.0, 1.0, 0.0, 0.0, 1.0, 0.0, 1.0, 1.0, 0.0, 1.0, 0.0, 0.0, 1.0, 0.0, 1.0, 1.0, 0.0, 1.0, 0.0, 0.0, 1.0, 0.0, 1.0, 1.0, 0.0, 1.0, 0.0, 0.0, 1.0, 0.0, 1.0, 1.0, 0.0, 1.0, 0.0, 0.0, 1.0, 0.0, 1.0, 1.0, 0.0, 1.0, 0.0, 0.0, 1.0, 0.0, 1.0, 1.0, 0.0, 1.0, 0.0, 0.0, 1.0, 0.0, 1.0, 1.0, 0.0, 1.0, 0.0, 0.0, 1.0, 0.0, 1.0, 1.0, 0.0, 1.0, 0.0, 0.0, 1.0, 0.0, 1.0, 1.0, 0.0, 1.0, 0.0, 0.0, 1.0, 0.0, 1.0, 1.0, 0.0, 1.0, 0.0, 0.0, 1.0, 0.0, 1.0, 1.0, 0.0, 1.0, 0.0, 0.0, 1.0, 0.0, 1.0, 1.0, 0.0, 1.0, 0.0, 0.0, 1.0, 0.0, 1.0, 1.0, 0.0, 1.0, 0.0, 0.0, 1.0, 0.0, 1.0, 1.0, 0.0, 1.0, 0.0, 0.0, 1.0, 0.0, 1.0, 1.0, 0.0, 1.0, 0.0, 0.0, 1.0, 0.0, 1.0, 1.0, 0.0, 1.0, 0.0, 0.0, 1.0, 0.0, 1.0, 1.0, 0.0, 1.0, 0.0, 0.0, 1.0, 0.0, 1.0, 1.0, 0.0, 1.0, 0.0, 0.0, 1.0, 0.0, 1.0, 1.0, 0.0, 1.0, 0.0, 0.0, 1.0, 0.0, 1.0, 1.0, 0.0, 1.0, 0.0, 0.0, 1.0, 0.0, 1.0, 1.0, 0.0, 1.0, 0.0, 0.0, 1.0, 0.0, 1.0, 1.0, 0.0, 1.0, 0.0, 0.0, 1.0, 0.0, 1.0, 1.0, 0.0, 1.0, 0.0, 0.0, 1.0, 0.0, 1.0, 1.0, 0.0, 1.0, 0.0, 0.0, 1.0, 0.0, 1.0, 1.0, 0.0, 1.0, 0.0, 0.0, 1.0, 0.0, 1.0, 1.0, 0.0, 1.0, 0.0, 0.0, 1.0, 0.0, 1.0, 1.0, 0.0, 1.0, 0.0, 0.0, 1.0, 0.0, 1.0, 1.0, 0.0, 1.0, 0.0, 0.0, 1.0, 0.0, 1.0, 1.0, 0.0, 1.0, 0.0, 0.0, 1.0, 0.0, 1.0, 1.0, 0.0, 1.0, 0.0, 0.0, 1.0, 0.0, 1.0, 1.0, 0.0, 1.0, 0.0, 0.0, 1.0, 0.0, 1.0, 1.0, 0.0, 1.0, 0.0, 0.0, 1.0, 0.0, 1.0, 1.0, 0.0, 1.0, 0.6346, 0.5022, 0.6437, 0.5289, 0.4266, 0.5214, 0.4266, 0.4976, 0.6437, 0.5289, 0.6619, 0.5577, 0.4267, 0.5477, 0.4266, 0.5214, 0.6619, 0.5577, 0.6891, 0.5903, 0.4268, 0.5807, 0.4267, 0.5477, 0.6891, 0.5903, 0.7407, 0.6292, 0.4285, 0.6147, 0.4268, 0.5807, 0.687, 0.2343, 0.6366, 0.2722, 0.3824, 0.2853, 0.3831, 0.2531, 0.6366, 0.2722, 0.6101, 0.3045, 0.3829, 0.3166, 0.3824, 0.2853, 0.6101, 0.3045, 0.592, 0.333, 0.3831, 0.3415, 0.3829, 0.3166, 0.592, 0.333, 0.5812, 0.3596, 0.3833, 0.3638, 0.3831, 0.3415, 0.3831, 0.2531, 0.3837, 0.2175, 0.7389, 0.2038, 0.687, 0.2343, 0.3837, 0.2175, 0.3807, 0.1797, 0.7279, 0.1568, 0.7389, 0.2038, 0.3807, 0.1797, 0.3766, 0.1429, 0.7234, 0.1251, 0.7279, 0.1568, 0.3766, 0.1429, 0.3712, 0.1062, 0.7223, 0.08866, 0.7234, 0.1251, 0.7407, 0.6292, 0.7914, 0.6583, 0.4306, 0.6528, 0.4285, 0.6147, 0.7914, 0.6583, 0.7827, 0.7001, 0.4303, 0.6927, 0.4306, 0.6528, 0.7827, 0.7001, 0.78, 0.7272, 0.4284, 0.7325, 0.4303, 0.6927, 0.78, 0.7272, 0.7809, 0.7582, 0.4254, 0.7729, 0.4284, 0.7325, 0.7809, 0.7582, 0.78, 0.7272, 0.9173, 0.7408, 0.9137, 0.7569, 0.78, 0.7272, 0.7827, 0.7001, 0.9119, 0.7218, 0.9173, 0.7408, 0.7827, 0.7001, 0.7914, 0.6583, 0.9025, 0.6947, 0.9119, 0.7218, 0.7234, 0.1251, 0.7223, 0.08866, 0.8811, 0.09465, 0.8833, 0.1126, 0.7279, 0.1568, 0.7234, 0.1251, 0.8833, 0.1126, 0.8776, 0.1343, 0.7389, 0.2038, 0.7279, 0.1568, 0.8776, 0.1343, 0.8679, 0.1637, 0.4284, 0.7325, 0.4254, 0.7729, 0.1119, 0.7515, 0.1382, 0.7185, 0.4303, 0.6927, 0.4284, 0.7325, 0.1382, 0.7185, 0.1482, 0.6855, 0.4306, 0.6528, 0.4303, 0.6927, 0.1482, 0.6855, 0.1508, 0.6527, 0.4285, 0.6147, 0.4306, 0.6528, 0.1508, 0.6527, 0.1534, 0.6212, 0.3712, 0.1062, 0.3766, 0.1429, 0.1107, 0.1603, 0.08176, 0.1307, 0.3766, 0.1429, 0.3807, 0.1797, 0.1218, 0.1909, 0.1107, 0.1603, 0.3807, 0.1797, 0.3837, 0.2175, 0.1266, 0.2208, 0.1218, 0.1909, 0.3837, 0.2175, 0.3831, 0.2531, 0.1298, 0.2494, 0.1266, 0.2208, 0.3831, 0.2531, 0.3824, 0.2853, 0.1331, 0.2779, 0.1298, 0.2494, 0.3824, 0.2853, 0.3829, 0.3166, 0.1485, 0.3036, 0.1331, 0.2779, 0.3829, 0.3166, 0.3831, 0.3415, 0.1975, 0.3288, 0.1485, 0.3036, 0.3831, 0.3415, 0.3833, 0.3638, 0.2386, 0.3508, 0.1975, 0.3288, 0.4268, 0.5807, 0.4285, 0.6147, 0.1534, 0.6212, 0.1561, 0.5905, 0.4267, 0.5477, 0.4268, 0.5807, 0.1561, 0.5905, 0.1726, 0.5621, 0.4266, 0.5214, 0.4267, 0.5477, 0.1726, 0.5621, 0.2262, 0.5346, 0.4266, 0.4976, 0.4266, 0.5214, 0.2262, 0.5346, 0.2693, 0.5109, 0.0, 0.0, 1.0, 0.0, 1.0, 1.0, 0.0, 1.0, 0.0, 0.0, 1.0, 0.0, 1.0, 1.0, 0.0, 1.0, 0.0, 0.0, 1.0, 0.0, 1.0, 1.0, 0.0, 1.0, 0.0, 0.0, 1.0, 0.0, 1.0, 1.0, 0.0, 1.0, 0.0, 0.0, 1.0, 0.0, 1.0, 1.0, 0.0, 1.0, 0.0, 0.0, 1.0, 0.0, 1.0, 1.0, 0.0, 1.0, 0.0, 0.0, 1.0, 0.0, 1.0, 1.0, 0.0, 1.0, 0.0, 0.0, 1.0, 0.0, 1.0, 1.0, 0.0, 1.0, 0.0, 0.0, 1.0, 0.0, 1.0, 1.0, 0.0, 1.0, 0.0, 0.0, 1.0, 0.0, 1.0, 1.0, 0.0, 1.0, 0.0, 0.0, 1.0, 0.0, 1.0, 1.0, 0.0, 1.0, 0.0, 0.0, 1.0, 0.0, 1.0, 1.0, 0.0, 1.0, 0.0, 0.0, 1.0, 0.0, 1.0, 1.0, 0.0, 1.0, 0.0, 0.0, 1.0, 0.0, 1.0, 1.0, 0.0, 1.0, 0.0, 0.0, 1.0, 0.0, 1.0, 1.0, 0.0, 1.0, 0.0, 0.0, 1.0, 0.0, 1.0, 1.0, 0.0, 1.0, 0.0, 0.0, 1.0, 0.0, 1.0, 1.0, 0.0, 1.0, 0.0, 0.0, 1.0, 0.0, 1.0, 1.0, 0.0, 1.0, 0.0, 0.0, 1.0, 0.0, 1.0, 1.0, 0.0, 1.0, 0.0, 0.0, 1.0, 0.0, 1.0, 1.0, 0.0, 1.0, 0.0, 0.0, 1.0, 0.0, 1.0, 1.0, 0.0, 1.0, 0.0, 0.0, 1.0, 0.0, 1.0, 1.0, 0.0, 1.0, 0.0, 0.0, 1.0, 0.0, 1.0, 1.0, 0.0, 1.0, 0.0, 0.0, 1.0, 0.0, 1.0, 1.0, 0.0, 1.0, 0.0, 0.0, 1.0, 0.0, 1.0, 1.0, 0.0, 1.0, 0.0, 0.0, 1.0, 0.0, 1.0, 1.0, 0.0, 1.0, 0.0, 0.0, 1.0, 0.0, 1.0, 1.0, 0.0, 1.0, 0.0, 0.0, 1.0, 0.0, 1.0, 1.0, 0.0, 1.0, 0.0, 0.0, 1.0, 0.0, 1.0, 1.0, 0.0, 1.0, 0.0, 0.0, 1.0, 0.0, 1.0, 1.0, 0.0, 1.0, 0.0, 0.0, 1.0, 0.0, 1.0, 1.0, 0.0, 1.0, 0.0, 0.0, 1.0, 0.0, 1.0, 1.0, 0.0, 1.0, 0.0, 0.0, 1.0, 0.0, 1.0, 1.0, 0.0, 1.0, 0.0, 0.0, 1.0, 0.0, 1.0, 1.0, 0.0, 1.0, 0.0, 0.0, 1.0, 0.0, 1.0, 1.0, 0.0, 1.0, 0.0, 0.0, 1.0, 0.0, 1.0, 1.0, 0.0, 1.0, 0.0, 0.0, 1.0, 0.0, 1.0, 1.0, 0.0, 1.0, 0.0, 0.0, 1.0, 0.0, 1.0, 1.0, 0.0, 1.0, 0.0, 0.0, 1.0, 0.0, 1.0, 1.0, 0.0, 1.0, 0.0, 0.0, 1.0, 0.0, 1.0, 1.0, 0.0, 1.0, 0.0, 0.0, 1.0, 0.0, 1.0, 1.0, 0.0, 1.0, 0.0, 0.0, 1.0, 0.0, 1.0, 1.0, 0.0, 1.0, 0.0, 0.0, 1.0, 0.0, 1.0, 1.0, 0.0, 1.0, 0.0, 0.0, 1.0, 0.0, 1.0, 1.0, 0.0, 1.0, 0.0, 0.0, 1.0, 0.0, 1.0, 1.0, 0.0, 1.0, 0.0, 0.0, 1.0, 0.0, 1.0, 1.0, 0.0, 1.0, 0.0, 0.0, 1.0, 0.0, 1.0, 1.0, 0.0, 1.0, 0.0, 0.0, 1.0, 0.0, 1.0, 1.0, 0.0, 1.0, 0.0, 0.0, 1.0, 0.0, 1.0, 1.0, 0.0, 1.0, 0.0, 0.0, 1.0, 0.0, 1.0, 1.0, 0.0, 1.0, 0.0, 0.0, 1.0, 0.0, 1.0, 1.0, 0.0, 1.0, 0.0, 0.0, 1.0, 0.0, 1.0, 1.0, 0.0, 1.0, 0.0, 0.0, 1.0, 0.0, 1.0, 1.0, 0.0, 1.0, 0.0, 0.0, 1.0, 0.0, 1.0, 1.0, 0.0, 1.0, 0.0, 0.0, 1.0, 0.0, 1.0, 1.0, 0.0, 1.0, 0.0, 0.0, 1.0, 0.0, 1.0, 1.0, 0.0, 1.0, 0.0, 0.0, 1.0, 0.0, 1.0, 1.0, 0.0, 1.0, 0.0, 0.0, 1.0, 0.0, 1.0, 1.0, 0.0, 1.0, 0.5812, 0.3596, 0.637, 0.4225, 0.3822, 0.4288, 0.3833, 0.3638, 0.686, 0.4347, 0.6346, 0.5022, 0.4266, 0.4976, 0.4249, 0.4288, 0.592, 0.333, 0.6579, 0.4041, 0.637, 0.4225, 0.5812, 0.3596, 0.7142, 0.4574, 0.6437, 0.5289, 0.6346, 0.5022, 0.686, 0.4347, 0.6101, 0.3045, 0.6814, 0.3838, 0.6579, 0.4041, 0.592, 0.333, 0.7368, 0.4783, 0.6619, 0.5577, 0.6437, 0.5289, 0.7142, 0.4574, 0.6366, 0.2722, 0.7097, 0.3617, 0.6814, 0.3838, 0.6101, 0.3045, 0.7642, 0.5018, 0.6891, 0.5903, 0.6619, 0.5577, 0.7368, 0.4783, 0.687, 0.2343, 0.7587, 0.3301, 0.7097, 0.3617, 0.6366, 0.2722, 0.8109, 0.5322, 0.7407, 0.6292, 0.6891, 0.5903, 0.7642, 0.5018, 0.3712, 0.1062, 0.3532, 0.01299, 0.7447, 0.0, 0.7223, 0.08866, 0.4157, 0.8517, 0.4254, 0.7729, 0.7809, 0.7582, 0.8062, 0.8517, 0.7389, 0.2038, 0.803, 0.3041, 0.7587, 0.3301, 0.687, 0.2343, 0.8524, 0.556, 0.7914, 0.6583, 0.7407, 0.6292, 0.8109, 0.5322, 0.7914, 0.6583, 0.8524, 0.556, 0.9889, 0.6609, 0.9025, 0.6947, 0.803, 0.3041, 0.7389, 0.2038, 0.8679, 0.1637, 0.9585, 0.2136, 0.7223, 0.08866, 0.7447, 0.0, 0.973, 0.05487, 0.8811, 0.09465, 0.8062, 0.8517, 0.7809, 0.7582, 0.9137, 0.7569, 0.9924, 0.7835, 0.8776, 0.1343, 0.9843, 0.1467, 0.9585, 0.2136, 0.8679, 0.1637, 1.0, 0.7135, 0.9119, 0.7218, 0.9025, 0.6947, 0.9889, 0.6609, 0.8833, 0.1126, 0.9866, 0.09806, 0.9843, 0.1467, 0.8776, 0.1343, 0.9983, 0.753, 0.9173, 0.7408, 0.9119, 0.7218, 1.0, 0.7135, 0.8811, 0.09465, 0.973, 0.05487, 0.9866, 0.09806, 0.8833, 0.1126, 0.9924, 0.7835, 0.9137, 0.7569, 0.9173, 0.7408, 0.9983, 0.753, 0.4254, 0.7729, 0.4157, 0.8517, 0.0, 0.7886, 0.1119, 0.7515, 0.3532, 0.01299, 0.3712, 0.1062, 0.08176, 0.1307, 0.0, 0.09833, 0.3833, 0.3638, 0.3822, 0.4288, 0.2127, 0.4232, 0.2386, 0.3508, 0.4249, 0.4288, 0.4266, 0.4976, 0.2693, 0.5109, 0.2479, 0.4364, 0.2262, 0.5346, 0.1798, 0.4524, 0.2479, 0.4364, 0.2693, 0.5109, 0.156, 0.4029, 0.1975, 0.3288, 0.2386, 0.3508, 0.2127, 0.4232, 0.1726, 0.5621, 0.08536, 0.5085, 0.1798, 0.4524, 0.2262, 0.5346, 0.07305, 0.3534, 0.1485, 0.3036, 0.1975, 0.3288, 0.156, 0.4029, 0.1561, 0.5905, 0.05679, 0.5538, 0.08536, 0.5085, 0.1726, 0.5621, 0.04688, 0.3147, 0.1331, 0.2779, 0.1485, 0.3036, 0.07305, 0.3534, 0.1534, 0.6212, 0.04252, 0.5896, 0.05679, 0.5538, 0.1561, 0.5905, 0.03289, 0.2839, 0.1298, 0.2494, 0.1331, 0.2779, 0.04688, 0.3147, 0.1508, 0.6527, 0.03166, 0.6247, 0.04252, 0.5896, 0.1534, 0.6212, 0.02075, 0.254, 0.1266, 0.2208, 0.1298, 0.2494, 0.03289, 0.2839, 0.1482, 0.6855, 0.02279, 0.6596, 0.03166, 0.6247, 0.1508, 0.6527, 0.01014, 0.2228, 0.1218, 0.1909, 0.1266, 0.2208, 0.02075, 0.254, 0.1382, 0.7185, 0.01337, 0.6986, 0.02279, 0.6596, 0.1482, 0.6855, 0.0, 0.1895, 0.1107, 0.1603, 0.1218, 0.1909, 0.01014, 0.2228, 0.1119, 0.7515, 0.0, 0.7886, 0.01337, 0.6986, 0.1382, 0.7185, 0.0, 0.09833, 0.08176, 0.1307, 0.1107, 0.1603, 0.0, 0.1895])
me_cube_006.materials.append(mat_material_001)
me_cube_006.materials.append(mat_material_003)
me_cube_006.use_remesh_preserve_volume = False
me_cube_006.use_remesh_preserve_attributes = False
me_cube_006.use_mirror_vertex_groups = False
me_cube_006.update()

# ---- objects
ob_sun = bpy.data.objects.new('Sun', light_sun)
ob_plane = bpy.data.objects.new('Plane', me_plane)
ob_cube_005 = bpy.data.objects.new('Cube.005', me_cube_006)
ob_camera = bpy.data.objects.new('Camera', cam_camera)

# ---- transforms, parenting, visibility, modifiers, constraints
ob_sun.location = (1.488, 2.115, 23.69)
ob_sun.lineart.crease_threshold = 0.0
ob_plane.location = (-4.698, 6.794, -3.299)
ob_plane.scale = (31.13, 31.13, 31.13)
ob_plane.lineart.crease_threshold = 0.0
ob_cube_005.location = (2.621, 3.398, 1.082)
ob_cube_005.rotation_euler = (0.0, -0.02624, 0.8681)
ob_cube_005.scale = (0.3006, 0.3006, 0.3006)
ob_cube_005.lineart.crease_threshold = 0.0
ob_camera.location = (7.481, -6.508, 5.344)
ob_camera.rotation_euler = (1.109, 0.01082, 0.8149)
ob_camera.lock_rotations_4d = False
ob_camera.empty_display_type = 'ARROWS'
ob_camera.color = (0.0, 0.0, 0.0, 0.0)
ob_camera.hide_viewport = True
ob_camera.display_type = 'WIRE'
ob_camera.lineart.crease_threshold = 0.0

# ---- collection membership
col_collection_1.objects.link(ob_sun)
col_collection_1.objects.link(ob_plane)
col_collection_1.objects.link(ob_cube_005)
col_collection_1.objects.link(ob_camera)

# ---- scene / render settings (as saved in the file)
scene.camera = ob_camera
scene.frame_start = 1; scene.frame_end = 250; scene.frame_set(1)
scene.render.engine = 'BLENDER_EEVEE_NEXT'
scene.render.image_settings.color_mode = 'RGB'
scene.render.image_settings.compression = 90
scene.render.resolution_percentage = 50
scene.render.dither_intensity = 0.0
scene.render.film_transparent = True
scene.render.bake_margin = 2
scene.render.bake_bias = 0.0
scene.cycles.use_denoising = False
scene.cycles.samples = 10
scene.cycles.sampling_pattern = 'TABULATED_SOBOL'
scene.cycles.light_sampling_threshold = 0.0
scene.cycles.use_adaptive_sampling = False
scene.cycles.use_light_tree = False
scene.cycles.blur_glossy = 0.0
scene.cycles.volume_bounces = 1
scene.cycles.pixel_filter_type = 'GAUSSIAN'
scene.cycles.sample_clamp_indirect = 0.0
scene.view_settings.view_transform = 'Standard'
bpy.context.view_layer.update()
